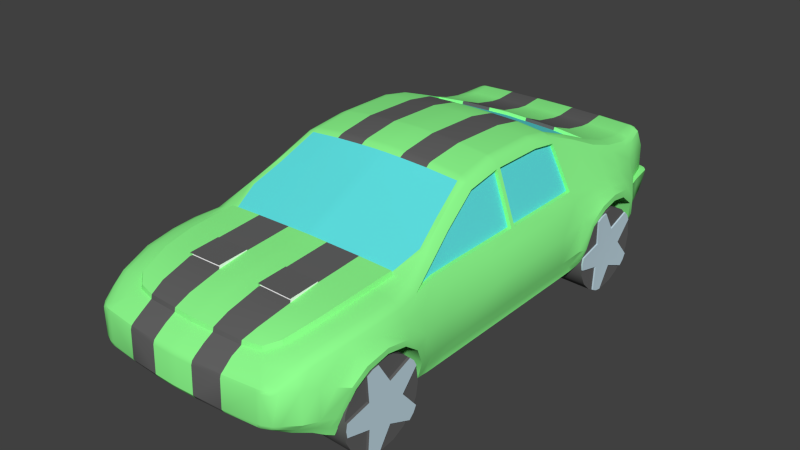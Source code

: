 # Source: Green_Car.blend  (saved by Blender 2.68.0; exported with 4.5.12 LTS)
import bpy
from mathutils import Matrix  # noqa: F401  (used for matrix-valued properties, if any)

bpy.ops.wm.read_factory_settings(use_empty=True)
scene = bpy.context.scene
scene.name = 'Scene'

# ---- collections
col_collection_1 = bpy.data.collections.new('Collection 1'); scene.collection.children.link(col_collection_1)

# ---- materials (node trees are filled in below, after node groups)
mat_material = bpy.data.materials.new('Material')
mat_material.alpha_threshold = 0.0
mat_material.use_transparent_shadow = False
mat_material.diffuse_color = (0.2788, 1.0, 0.2773, 1.0)
mat_material.roughness = 0.5
mat_material.line_color = (0.0, 0.0, 0.0, 1.0)
mat_material_003 = bpy.data.materials.new('Material.003')
mat_material_003.alpha_threshold = 0.0
mat_material_003.use_transparent_shadow = False
mat_material_003.diffuse_color = (0.1243, 0.1243, 0.1243, 1.0)
mat_material_003.specular_color = (0.958, 0.958, 0.958)
mat_material_003.roughness = 0.5
mat_material_003.line_color = (0.0, 0.0, 0.0, 1.0)
mat_material_004 = bpy.data.materials.new('Material.004')
mat_material_004.alpha_threshold = 0.0
mat_material_004.use_transparent_shadow = False
mat_material_004.diffuse_color = (0.1173, 0.7898, 0.8, 1.0)
mat_material_004.roughness = 0.5
mat_material_004.line_color = (0.0, 0.0, 0.0, 1.0)
mat_material_009 = bpy.data.materials.new('Material.009')
mat_material_009.alpha_threshold = 0.0
mat_material_009.use_transparent_shadow = False
mat_material_009.diffuse_color = (0.973, 0.973, 0.973, 1.0)
mat_material_009.roughness = 0.5
mat_material_009.line_color = (0.0, 0.0, 0.0, 1.0)
mat_material_021 = bpy.data.materials.new('Material.021')
mat_material_021.alpha_threshold = 0.0
mat_material_021.use_transparent_shadow = False
mat_material_021.diffuse_color = (0.8, 0.2113, 0.1091, 1.0)
mat_material_021.roughness = 0.5
mat_material_021.line_color = (0.0, 0.0, 0.0, 1.0)
mat_material_019 = bpy.data.materials.new('Material.019')
mat_material_019.alpha_threshold = 0.0
mat_material_019.use_transparent_shadow = False
mat_material_019.diffuse_color = (0.1249, 0.1249, 0.1249, 1.0)
mat_material_019.roughness = 0.5
mat_material_019.line_color = (0.0, 0.0, 0.0, 1.0)
mat_material_020 = bpy.data.materials.new('Material.020')
mat_material_020.alpha_threshold = 0.0
mat_material_020.use_transparent_shadow = False
mat_material_020.diffuse_color = (0.5503, 0.7168, 0.8, 1.0)
mat_material_020.roughness = 0.5
mat_material_020.line_color = (0.0, 0.0, 0.0, 1.0)
mat_material_017 = bpy.data.materials.new('Material.017')
mat_material_017.alpha_threshold = 0.0
mat_material_017.use_transparent_shadow = False
mat_material_017.diffuse_color = (0.1249, 0.1249, 0.1249, 1.0)
mat_material_017.roughness = 0.5
mat_material_017.line_color = (0.0, 0.0, 0.0, 1.0)
mat_material_018 = bpy.data.materials.new('Material.018')
mat_material_018.alpha_threshold = 0.0
mat_material_018.use_transparent_shadow = False
mat_material_018.diffuse_color = (0.5503, 0.7168, 0.8, 1.0)
mat_material_018.roughness = 0.5
mat_material_018.line_color = (0.0, 0.0, 0.0, 1.0)
mat_material_012 = bpy.data.materials.new('Material.012')
mat_material_012.alpha_threshold = 0.0
mat_material_012.use_transparent_shadow = False
mat_material_012.diffuse_color = (0.1249, 0.1249, 0.1249, 1.0)
mat_material_012.roughness = 0.5
mat_material_012.line_color = (0.0, 0.0, 0.0, 1.0)
mat_material_013 = bpy.data.materials.new('Material.013')
mat_material_013.alpha_threshold = 0.0
mat_material_013.use_transparent_shadow = False
mat_material_013.diffuse_color = (0.5503, 0.7168, 0.8, 1.0)
mat_material_013.roughness = 0.5
mat_material_013.line_color = (0.0, 0.0, 0.0, 1.0)
mat_material_015 = bpy.data.materials.new('Material.015')
mat_material_015.alpha_threshold = 0.0
mat_material_015.use_transparent_shadow = False
mat_material_015.diffuse_color = (0.1382, 0.1382, 0.1382, 1.0)
mat_material_015.roughness = 0.5
mat_material_015.line_color = (0.0, 0.0, 0.0, 1.0)
mat_material_016 = bpy.data.materials.new('Material.016')
mat_material_016.alpha_threshold = 0.0
mat_material_016.use_transparent_shadow = False
mat_material_016.diffuse_color = (0.5503, 0.7168, 0.8, 1.0)
mat_material_016.roughness = 0.5
mat_material_016.line_color = (0.0, 0.0, 0.0, 1.0)

# ---- material node trees

# ---- world
world_world = bpy.data.worlds.new('World'); scene.world = world_world
world_world.color = (0.05088, 0.05088, 0.05088)
world_world.use_sun_shadow = False
world_world.sun_shadow_jitter_overblur = 0.0
world_world.cycles.sampling_method = 'MANUAL'
world_world.cycles.sample_map_resolution = 256

# ---- meshes
me_cube_001 = bpy.data.meshes.new('Cube.001')
me_cube_001.from_pydata([(-1.625, 4.54, 0.1508), (-1.768, 4.063, 1.098), (-2.059, 3.816, -0.1446), (-1.502, 0.3805, 2.229), (-2.099, 0.4525, -0.1307), (-2.099, -0.2591, -0.1307), (-1.461, -1.364, 2.326), (-2.099, -1.438, -0.1287), (-1.642, -3.899, 1.548), (-2.0, -3.781, -0.06451), (-0.962, -4.567, 1.586), (-0.9152, 4.631, 0.1497), (-0.9152, 4.655, 0.8464), (-0.8898, 0.3805, 2.3), (-0.9002, -1.365, 2.372), (-0.9733, -4.129, 1.57), (-1.7, 4.595, 0.2685), (-1.881, 4.063, 1.061), (-2.174, 3.775, 0.1933), (-2.206, 2.16, 0.2045), (-2.232, 0.4623, 0.256), (-2.229, -0.2549, 0.256), (-2.227, -1.429, 0.256), (-2.135, -3.77, 0.205), (-0.9152, 4.749, 0.2632), (-1.886, 3.508, 1.23), (-2.006, 3.504, 1.192), (-2.287, 3.353, 0.7446), (-2.287, 2.611, 0.7452), (-0.9074, -1.91, 2.273), (-2.23, -2.393, 0.5697), (-2.227, -3.037, 0.816), (-2.266, 3.605, 0.5722), (-1.943, 2.969, 1.293), (-2.045, 2.97, 1.255), (-2.293, 2.983, 0.8214), (-2.266, 2.332, 0.5326), (-2.25, 0.4439, 0.7192), (-2.234, -1.433, 0.7192), (-2.099, 1.908, -0.1307), (-1.59, 0.3772, 2.184), (-1.544, -1.366, 2.28), (-1.542, -1.887, 2.186), (-1.758, -2.966, 1.744), (-2.099, 1.166, -0.1307), (-2.225, 1.196, 0.256), (-2.223, 1.182, 0.7192), (-1.724, 1.073, 1.824), (-1.978, -2.564, 1.295), (-2.253, -2.692, 0.7753), (-1.632, -2.499, 1.954), (-2.185, -3.69, 0.511), (-2.23, -2.205, 0.2135), (-1.796, -3.443, 1.595), (-2.198, -3.396, 0.7398), (-1.796, -3.902, 1.508), (-2.088, -2.172, -0.1249), (-0.956, 3.817, -0.1424), (-0.956, 3.777, 0.19), (-1.017, 2.16, 0.2073), (-1.017, 3.605, 0.5608), (-1.017, 3.358, 0.7473), (-1.017, 2.974, 0.8193), (-1.017, 2.612, 0.7369), (-1.017, 2.326, 0.5298), (-1.018, -1.429, -0.1307), (-1.018, -0.2591, -0.1307), (-1.018, 0.461, -0.1307), (-1.018, 1.176, -0.1307), (-1.017, 2.107, -0.1307), (-1.017, 2.936, -0.1307), (-1.027, -3.027, -0.103), (-0.9752, -3.779, -0.07105), (-0.9818, -3.768, 0.2038), (-0.9974, -2.383, 0.5623), (-1.005, -2.688, 0.7658), (-0.9981, -3.023, 0.8099), (-0.9851, -3.682, 0.5041), (-0.9952, -2.203, 0.2085), (-0.9953, -3.377, 0.7307), (-2.054, 4.068, 0.2226), (-2.142, 3.452, 0.9706), (-2.173, 2.976, 1.047), (-2.262, 2.13, 0.675), (-2.226, 1.956, 0.2443), (-2.09, 2.111, -0.1307), (-2.097, 0.4099, 1.117), (-2.098, -1.419, 1.117), (-2.092, 1.143, 1.117), (-1.893, 4.066, -0.03673), (-0.9659, 4.063, -0.05844), (-1.926, 4.063, 1.007), (-2.096, -1.904, -0.1285), (-0.9635, -2.172, -0.1314), (-0.9537, -4.024, -0.004461), (-2.147, -2.186, 0.7421), (-2.058, -2.573, 1.158), (-2.023, -2.998, 1.217), (-2.242, -1.96, 0.2807), (-2.002, -3.485, 1.2), (-2.07, -1.998, 1.116), (-1.96, -3.937, 1.207), (-0.9152, 4.709, 0.1963), (-0.9152, 4.71, 0.8009), (-1.557, 4.659, 0.2661), (-1.531, 4.646, 0.1982), (-1.546, 4.635, 0.799), (-2.099, 1.901, -0.02368), (-2.131, 2.126, -0.02368), (-2.103, 3.804, -0.01743), (-1.954, 4.063, 0.07009), (-2.049, -3.782, -0.02391), (-1.712, -2.495, 1.838), (-1.679, -4.543, 1.549), (-1.868, -3.456, 1.487), (-1.864, -3.907, 1.44), (-1.827, -2.969, 1.631), (-1.761, -4.533, 1.5), (-1.636, -4.132, 1.539), (-1.777, -4.138, 1.507), (-1.925, -4.167, 1.218), (-1.849, -4.141, 1.428), (-2.091, -2.054, -0.1256), (-1.954, -3.889, -0.04063), (-2.128, -3.877, 0.2216), (-2.25, -2.63, 0.8712), (-2.229, -2.313, 0.6436), (-2.227, -3.034, 0.9255), (-2.25, -2.103, 0.2441), (-2.179, -3.776, 0.5785), (-2.09, 2.027, -0.1307), (-2.159, 3.88, 0.2099), (-2.266, 3.679, 0.6393), (-2.287, 3.398, 0.8352), (-2.293, 2.98, 0.9116), (-2.266, 2.255, 0.5853), (-2.206, 2.072, 0.2306), (-1.991, 3.921, -0.11), (-2.131, 2.028, -0.02368), (-2.058, 3.915, 0.01951), (-2.105, 2.975, 1.204), (-2.056, 3.497, 1.147), (-1.775, 4.523, 0.2679), (-1.737, 4.513, 0.1926), (-0.9788, -3.897, 1.589), (-1.654, -4.597, 1.532), (-0.9633, -4.606, 1.545), (-0.9616, -4.516, 1.601), (-1.614, -4.507, 1.578), (-1.715, -4.566, 1.499), (-1.599, -4.559, 1.566), (-1.701, -4.485, 1.542), (-1.663, 4.578, 0.1986), (-1.546, 4.545, 0.8474), (-1.703, 4.497, 0.8301), (-2.237, -0.2632, 0.7192), (-2.1, -0.2765, 1.117), (-1.462, -0.3241, 2.331), (-0.8991, -0.3191, 2.401), (-1.542, -0.3191, 2.288), (-0.9778, -2.973, 1.859), (-1.433, 4.063, 1.143), (-1.584, 3.508, 1.273), (-1.629, 2.969, 1.345), (-0.9152, 4.329, 1.058), (-1.248, 4.239, 1.057), (-1.605, 2.969, 1.417), (-1.409, 4.063, 1.211), (-1.226, 4.231, 1.129), (-0.9152, 4.315, 1.127), (-1.552, 3.508, 1.343), (-1.017, 2.971, 1.433), (-0.9659, 4.063, 1.229), (-1.017, 3.508, 1.359), (-0.9685, -4.784, 0.765), (-1.791, -4.747, 0.7613), (-1.872, -4.711, 0.7606), (-1.671, -4.65, 0.1718), (-1.793, -4.701, 0.3413), (-0.9448, -4.707, 0.1899), (-0.5898, -4.796, 0.6397), (-1.774, -4.76, 0.6265), (-1.729, -4.743, 0.3525), (-0.5864, -4.771, 0.2978), (-0.9419, -4.593, 0.1069), (-2.195, -3.479, 0.8601), (-2.065, -3.951, 0.759), (-1.836, -4.271, 0.09035), (-1.916, -4.018, 0.04332), (-2.006, -4.198, 0.7567), (-1.938, -4.628, 0.7566), (-1.855, -4.627, 0.3278), (-2.021, -4.016, 0.2478), (-1.945, -4.272, 0.2824), (-1.851, -4.716, 0.617), (-2.054, -3.941, 0.584), (-1.996, -4.225, 0.5897), (-1.787, -4.569, 0.1444), (-1.908, -4.643, 0.6128), (-1.727, -4.63, 0.1665), (-1.843, -4.021, -0.004334), (-1.745, -4.264, 0.03345), (-2.042, -3.889, 0.003872), (-0.9335, -4.265, 0.03216), (-1.691, -4.598, 0.1054), (-0.9484, -4.795, 0.6293), (-0.9484, -4.778, 0.3629), (-0.9694, -3.885, -0.04196), (-1.016, 2.121, 1.49), (-1.613, 2.114, 1.464), (-2.15, -2.596, 1.019), (-2.124, -3.024, 1.038), (-2.125, -3.496, 0.979), (-1.972, 2.101, 1.311), (-2.287, 2.547, 0.8266), (-2.142, 2.086, 1.06), (-2.039, 2.097, 1.237), (-1.885, 2.106, 1.35), (-2.099, 0.4525, -0.02368), (-2.099, -0.2591, -0.02368), (-2.099, -1.438, -0.02368), (-2.099, 1.183, -0.02368), (-2.096, -1.912, -0.02228), (-2.152, -2.183, -0.01923), (-2.155, -2.064, -0.02041), (-2.055, 4.061, 0.7331), (-1.773, 4.515, 0.7806), (-1.702, 4.595, 0.7443), (-1.559, 4.642, 0.7443), (-0.9152, 4.729, 0.7419), (-0.9434, 1.088, 1.919), (-1.787, -4.62, 0.779), (-1.841, -4.566, 0.7792), (-0.9706, -4.679, 0.7867), (-1.734, -4.664, 0.7854), (-0.9732, -4.674, 1.24), (-1.941, -4.199, 0.7711), (-1.834, -4.565, 1.234), (-1.728, -4.661, 1.239), (-1.787, -4.618, 1.237), (-1.977, -1.408, 1.294), (-1.968, -1.96, 1.292), (-1.644, -0.32, 2.177), (-1.792, 1.066, 1.735), (-1.672, 0.3647, 2.09), (-1.635, -1.372, 2.161), (-1.635, -1.878, 2.081), (-1.977, 1.13, 1.294), (-1.977, 0.3895, 1.294), (-1.977, -0.2844, 1.294), (-1.016, 2.119, 1.43), (-1.657, 1.084, 1.869), (-0.8974, 0.4555, 2.255), (-1.639, 2.116, 1.395), (-1.536, 0.4455, 2.2), (-1.49, -2.509, 1.989), (-0.9078, -1.952, 2.257), (-1.609, -2.961, 1.799), (-0.9839, -3.455, 1.678), (-1.456, -1.893, 2.222), (-1.653, -3.446, 1.635), (-0.5707, -4.724, 0.3024), (-0.574, -4.748, 0.6351), (-7.331e-08, -4.519, 1.61), (-7.999e-08, 1.094, 1.959), (-7.305e-08, -4.794, 0.6374), (-7.999e-08, 2.971, 1.447), (-7.305e-08, -4.771, 0.2988), (-7.747e-08, -2.976, 1.892), (-7.999e-08, -0.3191, 2.441), (-7.331e-08, -4.611, 1.551), (-7.987e-08, -1.914, 2.292), (-1.655, 4.583, 0.799), (-1.498, 0.3047, 2.242), (-0.8903, 0.3047, 2.317), (-7.999e-08, 0.3117, 2.352), (-0.9063, -1.871, 2.283), (-2.222, 2.485, 0.9398), (-2.143, 3.845, 0.6795), (-2.235, 1.662, 0.7192), (-2.225, 1.576, 0.256), (-2.099, 1.542, -0.02368), (-2.099, 1.537, -0.1307), (-1.017, 1.534, -0.1307), (-2.118, 1.618, 1.117), (-1.986, 1.615, 1.294), (-0.989, 1.613, 1.672), (-1.845, 1.592, 1.556), (-1.915, 1.591, 1.473), (-1.778, 1.596, 1.614), (-1.017, 2.547, 1.461), (-1.612, 2.546, 1.442), (-1.953, 2.54, 1.32), (-2.047, 2.537, 1.282), (-2.11, 2.537, 1.22), (-2.178, 2.531, 1.053), (-1.636, 2.546, 1.37), (-1.766, 4.319, 0.05019), (-0.9295, 4.347, 0.03002), (-1.848, 4.299, 0.1246), (-1.943, 4.293, 0.234), (-1.805, 4.278, 0.9547), (-1.944, 4.289, 0.7617), (-7.999e-08, 4.381, 0.01458), (-0.9035, 4.496, 0.9654), (-1.398, 4.397, 0.9849), (-1.666, 4.303, 0.9829), (-1.857, 4.287, 0.9005), (-1.6, 4.063, 1.121), (-1.762, 3.508, 1.252), (-1.798, 2.969, 1.319), (-1.811, 2.11, 1.372), (-1.806, 2.543, 1.345), (-7.999e-08, 4.545, 0.9634), (-7.999e-08, 1.615, 1.715), (-7.999e-08, 4.37, 1.057), (-7.305e-08, -4.594, 0.1072), (-7.999e-08, -1.351, 2.411), (-7.999e-08, 2.12, 1.505), (-7.999e-08, 0.393, 2.326), (-7.362e-08, -4.126, 1.58), (-7.305e-08, -4.747, 0.6328), (-7.305e-08, -4.724, 0.3034), (-0.3793, -4.518, 1.607), (-0.3787, -4.682, 1.24), (-0.3902, 1.092, 1.942), (-0.3889, 4.336, 1.127), (-0.3718, -4.795, 0.6388), (-0.371, -4.707, 0.1916), (-0.3779, -4.785, 0.765), (-7.208e-08, -4.022, -0.00458), (-0.3874, 4.782, 0.2642), (-0.3792, -4.57, 1.591), (-0.3883, 4.74, 0.8018), (-0.3894, 2.971, 1.442), (-0.3893, 3.509, 1.369), (-7.301e-08, -4.266, 0.03007), (-0.3712, -4.771, 0.2982), (-0.392, -2.975, 1.879), (-0.391, -0.3191, 2.429), (-0.3792, -4.609, 1.549), (-0.3832, -3.895, 1.598), (-0.3884, 4.686, 0.8486), (-0.3899, -1.913, 2.284), (-7.999e-08, -1.43, -0.1307), (-0.3877, 3.816, -0.1448), (-7.506e-08, -3.779, -0.06544), (-0.3889, -3.434, 1.692), (-7.999e-08, 2.108, -0.1307), (-0.3909, 0.3087, 2.342), (-0.3901, -1.868, 2.298), (-7.999e-08, 1.535, -0.1307), (-0.3894, 2.547, 1.47), (-0.387, 4.367, 0.02098), (-0.3886, 4.524, 0.9643), (-0.3898, 1.615, 1.698), (-0.3896, -1.957, 2.269), (-0.3908, 0.4594, 2.278), (-0.3894, 2.12, 1.451), (-7.966e-08, -2.172, -0.1258), (-7.999e-08, 1.176, -0.1307), (-7.999e-08, -0.2591, -0.1307), (-0.3887, 4.353, 1.058), (-0.3709, -4.593, 0.1071), (-0.3873, 4.742, 0.1967), (-0.391, -1.357, 2.399), (-7.999e-08, 2.941, -0.1307), (-0.3879, 4.063, -0.07565), (-0.389, 4.063, 1.239), (-0.3908, 0.3875, 2.32), (-0.3809, -4.127, 1.576), (-0.3895, 2.12, 1.499), (-0.3872, 4.669, 0.1489), (-0.3718, -4.748, 0.6343), (-0.3712, -4.724, 0.3028), (-0.3779, -4.68, 0.7878), (-0.3882, 4.762, 0.7409), (-0.08859, -4.519, 1.609), (-0.08859, -4.686, 1.24), (-0.09102, 1.094, 1.955), (-0.09102, 4.348, 1.127), (-0.0872, -4.795, 0.6377), (-0.0872, -4.707, 0.1924), (-0.08859, -4.785, 0.765), (-0.09102, 4.794, 0.2648), (-0.08859, -4.571, 1.593), (-0.09102, 4.75, 0.8023), (-0.09102, 2.971, 1.446), (-0.09102, 3.509, 1.374), (-0.0872, -4.771, 0.2987), (-0.09146, -2.976, 1.889), (-0.09102, -0.3191, 2.441), (-0.08859, -4.61, 1.551), (-0.0895, -3.894, 1.602), (-0.09102, 4.697, 0.8498), (-0.09081, -1.914, 2.292), (-0.09074, 3.815, -0.1459), (-0.09084, -3.423, 1.699), (-0.09102, 0.311, 2.352), (-0.09087, -1.866, 2.307), (-0.09102, 2.547, 1.475), (-0.09102, 4.377, 0.01605), (-0.09102, 4.54, 0.9636), (-0.09102, 1.615, 1.711), (-0.09074, -1.957, 2.276), (-0.09102, 0.4617, 2.287), (-0.09102, 2.121, 1.461), (-0.09102, 4.366, 1.058), (-0.0872, -4.594, 0.1072), (-0.09102, 4.754, 0.197), (-0.09102, -1.352, 2.411), (-0.09065, 4.063, -0.08445), (-0.09102, 4.063, 1.244), (-0.09102, 0.3918, 2.327), (-0.08898, -4.126, 1.579), (-0.09102, 2.12, 1.504), (-0.09102, 4.684, 0.1484), (-0.0872, -4.747, 0.6332), (-0.0872, -4.724, 0.3033), (-0.08859, -4.68, 0.7884), (-0.09102, 4.774, 0.7403), (-7.999e-08, 4.756, 0.1971), (-7.999e-08, 4.687, 0.1483), (-7.999e-08, 4.752, 0.8024), (-1.455, -1.922, 2.211), (-1.457, -1.861, 2.228), (1.457, -1.861, 2.228), (1.455, -1.922, 2.211), (-7.999e-08, 4.796, 0.265), (-7.999e-08, 4.699, 0.8502), (-7.999e-08, 4.776, 0.7402), (0.09102, 4.774, 0.7403), (0.08859, -4.68, 0.7884), (0.0872, -4.724, 0.3033), (0.0872, -4.747, 0.6332), (0.09102, 4.684, 0.1484), (0.09102, 2.12, 1.504), (0.08898, -4.126, 1.579), (0.09102, 0.3918, 2.327), (0.09102, 4.063, 1.244), (0.09065, 4.063, -0.08445), (0.09102, -1.352, 2.411), (0.09102, 4.754, 0.197), (0.0872, -4.594, 0.1072), (0.09102, 4.366, 1.058), (0.09102, 2.121, 1.461), (0.09102, 0.4617, 2.287), (0.09074, -1.957, 2.276), (0.09102, 1.615, 1.711), (0.09102, 4.54, 0.9636), (0.09102, 4.377, 0.01605), (0.09102, 2.547, 1.475), (0.09087, -1.866, 2.307), (0.09102, 0.311, 2.352), (0.09084, -3.423, 1.699), (0.09074, 3.815, -0.1459), (0.09081, -1.914, 2.292), (0.09102, 4.697, 0.8498), (0.0895, -3.894, 1.602), (0.08859, -4.61, 1.551), (0.09102, -0.3191, 2.441), (0.09146, -2.976, 1.889), (0.0872, -4.771, 0.2987), (0.09102, 3.509, 1.374), (0.09102, 2.971, 1.446), (0.09102, 4.75, 0.8023), (0.08859, -4.571, 1.593), (0.09102, 4.794, 0.2648), (0.08859, -4.785, 0.765), (0.0872, -4.707, 0.1924), (0.0872, -4.795, 0.6377), (0.09102, 4.348, 1.127), (0.09102, 1.094, 1.955), (0.08859, -4.686, 1.24), (0.08859, -4.519, 1.609), (0.3882, 4.762, 0.7409), (0.3779, -4.68, 0.7878), (0.3712, -4.724, 0.3028), (0.3718, -4.748, 0.6343), (0.3872, 4.669, 0.1489), (0.3895, 2.12, 1.499), (0.3809, -4.127, 1.576), (0.3908, 0.3875, 2.32), (0.389, 4.063, 1.239), (-7.469e-08, -3.893, -0.03937), (0.3879, 4.063, -0.07565), (0.391, -1.357, 2.399), (0.3873, 4.742, 0.1967), (0.3709, -4.593, 0.1071), (0.3887, 4.353, 1.058), (0.3894, 2.12, 1.451), (0.3908, 0.4594, 2.278), (0.3896, -1.957, 2.269), (0.3898, 1.615, 1.698), (0.3886, 4.524, 0.9643), (0.387, 4.367, 0.02098), (0.3894, 2.547, 1.47), (0.3901, -1.868, 2.298), (0.3909, 0.3087, 2.342), (0.3889, -3.434, 1.692), (0.3877, 3.816, -0.1448), (-7.999e-08, 0.456, -0.1307), (0.3899, -1.913, 2.284), (0.3884, 4.686, 0.8486), (0.3832, -3.895, 1.598), (0.3792, -4.609, 1.549), (0.391, -0.3191, 2.429), (0.392, -2.975, 1.879), (0.3712, -4.771, 0.2982), (0.3893, 3.509, 1.369), (0.3894, 2.971, 1.442), (0.3883, 4.74, 0.8018), (0.3792, -4.57, 1.591), (0.3874, 4.782, 0.2642), (-7.762e-08, -3.027, -0.09771), (0.3779, -4.785, 0.765), (0.371, -4.707, 0.1916), (0.3718, -4.795, 0.6388), (0.3889, 4.336, 1.127), (0.3902, 1.092, 1.942), (0.3787, -4.682, 1.24), (0.3793, -4.518, 1.607), (-7.999e-08, 4.063, 1.245), (-7.999e-08, 4.063, -0.08707), (-7.331e-08, -4.68, 0.7886), (-7.999e-08, 2.121, 1.464), (-7.999e-08, 0.4624, 2.286), (-7.983e-08, -1.958, 2.276), (1.806, 2.543, 1.345), (1.811, 2.11, 1.372), (1.798, 2.969, 1.319), (1.762, 3.508, 1.252), (1.6, 4.063, 1.121), (1.857, 4.287, 0.9005), (1.666, 4.303, 0.9829), (1.398, 4.397, 0.9849), (0.9035, 4.496, 0.9654), (1.944, 4.289, 0.7617), (1.805, 4.278, 0.9547), (1.943, 4.293, 0.234), (1.848, 4.299, 0.1246), (0.9295, 4.347, 0.03002), (1.766, 4.319, 0.05019), (-7.999e-08, 2.547, 1.476), (1.636, 2.546, 1.37), (2.178, 2.531, 1.053), (2.11, 2.537, 1.22), (2.047, 2.537, 1.282), (1.953, 2.54, 1.32), (1.612, 2.546, 1.442), (1.017, 2.547, 1.461), (1.778, 1.596, 1.614), (1.915, 1.591, 1.473), (1.845, 1.592, 1.556), (0.989, 1.613, 1.672), (1.986, 1.615, 1.294), (2.118, 1.618, 1.117), (1.017, 1.534, -0.1307), (2.099, 1.537, -0.1307), (2.099, 1.542, -0.02368), (2.225, 1.576, 0.256), (2.235, 1.662, 0.7192), (2.143, 3.845, 0.6795), (2.222, 2.485, 0.9398), (-7.99e-08, -1.867, 2.307), (0.9063, -1.871, 2.283), (0.8903, 0.3047, 2.317), (1.498, 0.3047, 2.242), (1.655, 4.583, 0.799), (-7.567e-08, -3.42, 1.701), (-7.331e-08, -4.687, 1.24), (-7.999e-08, 3.815, -0.1462), (-7.409e-08, -3.893, 1.604), (-7.999e-08, 3.509, 1.376), (-7.331e-08, -4.571, 1.593), (-7.331e-08, -4.785, 0.765), (-7.305e-08, -4.707, 0.1927), (-7.999e-08, 4.351, 1.127), (0.574, -4.748, 0.6351), (0.5707, -4.724, 0.3024), (1.653, -3.446, 1.635), (1.456, -1.893, 2.222), (0.9839, -3.455, 1.678), (1.609, -2.961, 1.799), (0.9078, -1.952, 2.257), (1.49, -2.509, 1.989), (1.536, 0.4455, 2.2), (1.639, 2.116, 1.395), (0.8974, 0.4555, 2.255), (1.657, 1.084, 1.869), (1.016, 2.119, 1.43), (1.977, -0.2844, 1.294), (1.977, 0.3895, 1.294), (1.977, 1.13, 1.294), (1.635, -1.878, 2.081), (1.635, -1.372, 2.161), (1.672, 0.3647, 2.09), (1.792, 1.066, 1.735), (1.644, -0.32, 2.177), (1.968, -1.96, 1.292), (1.977, -1.408, 1.294), (1.787, -4.618, 1.237), (1.728, -4.661, 1.239), (1.834, -4.565, 1.234), (1.941, -4.199, 0.7711), (0.9732, -4.674, 1.24), (1.734, -4.664, 0.7854), (0.9706, -4.679, 0.7867), (1.841, -4.566, 0.7792), (1.787, -4.62, 0.779), (0.9434, 1.088, 1.919), (0.9152, 4.729, 0.7419), (1.559, 4.642, 0.7443), (1.702, 4.595, 0.7443), (1.773, 4.515, 0.7806), (2.055, 4.061, 0.7331), (2.155, -2.064, -0.02041), (2.152, -2.183, -0.01923), (2.096, -1.912, -0.02228), (2.099, 1.183, -0.02368), (2.099, -1.438, -0.02368), (2.099, -0.2591, -0.02368), (2.099, 0.4525, -0.02368), (1.885, 2.106, 1.35), (2.039, 2.097, 1.237), (2.142, 2.086, 1.06), (2.287, 2.547, 0.8266), (1.972, 2.101, 1.311), (2.125, -3.496, 0.979), (2.124, -3.024, 1.038), (2.15, -2.596, 1.019), (1.613, 2.114, 1.464), (1.016, 2.121, 1.49), (0.9694, -3.885, -0.04196), (0.9484, -4.778, 0.3629), (0.9484, -4.795, 0.6293), (1.691, -4.598, 0.1054), (0.9335, -4.265, 0.03216), (2.042, -3.889, 0.003872), (1.745, -4.264, 0.03345), (1.843, -4.021, -0.004334), (1.727, -4.63, 0.1665), (1.908, -4.643, 0.6128), (1.787, -4.569, 0.1444), (1.996, -4.225, 0.5897), (2.054, -3.941, 0.584), (1.851, -4.716, 0.617), (1.945, -4.272, 0.2824), (2.021, -4.016, 0.2478), (1.855, -4.627, 0.3278), (1.938, -4.628, 0.7566), (2.006, -4.198, 0.7567), (1.916, -4.018, 0.04332), (1.836, -4.271, 0.09035), (2.065, -3.951, 0.759), (2.195, -3.479, 0.8601), (0.9419, -4.593, 0.1069), (0.5864, -4.771, 0.2978), (1.729, -4.743, 0.3525), (1.774, -4.76, 0.6265), (0.5898, -4.796, 0.6397), (0.9448, -4.707, 0.1899), (1.793, -4.701, 0.3413), (1.671, -4.65, 0.1718), (1.872, -4.711, 0.7606), (1.791, -4.747, 0.7613), (0.9685, -4.784, 0.765), (1.017, 3.508, 1.359), (0.9659, 4.063, 1.229), (1.017, 2.971, 1.433), (1.552, 3.508, 1.343), (0.9152, 4.315, 1.127), (1.226, 4.231, 1.129), (1.409, 4.063, 1.211), (1.605, 2.969, 1.417), (1.248, 4.239, 1.057), (0.9152, 4.329, 1.058), (1.629, 2.969, 1.345), (1.584, 3.508, 1.273), (1.433, 4.063, 1.143), (0.9778, -2.973, 1.859), (1.542, -0.3191, 2.288), (0.8991, -0.3191, 2.401), (1.462, -0.3241, 2.331), (2.1, -0.2765, 1.117), (2.237, -0.2632, 0.7192), (1.703, 4.497, 0.8301), (1.546, 4.545, 0.8474), (1.663, 4.578, 0.1986), (1.701, -4.485, 1.542), (1.599, -4.559, 1.566), (1.715, -4.566, 1.499), (1.614, -4.507, 1.578), (0.9616, -4.516, 1.601), (0.9633, -4.606, 1.545), (1.654, -4.597, 1.532), (0.9788, -3.897, 1.589), (1.737, 4.513, 0.1926), (1.775, 4.523, 0.2679), (2.056, 3.497, 1.147), (2.105, 2.975, 1.204), (2.058, 3.915, 0.01951), (2.131, 2.028, -0.02368), (1.991, 3.921, -0.11), (2.206, 2.072, 0.2306), (2.266, 2.255, 0.5853), (2.293, 2.98, 0.9116), (2.287, 3.398, 0.8352), (2.266, 3.679, 0.6393), (2.159, 3.88, 0.2099), (2.09, 2.027, -0.1307), (2.179, -3.776, 0.5785), (2.25, -2.103, 0.2441), (2.227, -3.034, 0.9255), (2.229, -2.313, 0.6436), (2.25, -2.63, 0.8712), (2.128, -3.877, 0.2216), (1.954, -3.889, -0.04063), (2.091, -2.054, -0.1256), (1.849, -4.141, 1.428), (1.925, -4.167, 1.218), (1.777, -4.138, 1.507), (1.636, -4.132, 1.539), (1.761, -4.533, 1.5), (1.827, -2.969, 1.631), (1.864, -3.907, 1.44), (1.868, -3.456, 1.487), (1.679, -4.543, 1.549), (1.712, -2.495, 1.838), (2.049, -3.782, -0.02391), (1.954, 4.063, 0.07009), (2.103, 3.804, -0.01743), (2.131, 2.126, -0.02368), (2.099, 1.901, -0.02368), (1.546, 4.635, 0.799), (1.531, 4.646, 0.1982), (1.557, 4.659, 0.2661), (0.9152, 4.71, 0.8009), (0.9152, 4.709, 0.1963), (1.96, -3.937, 1.207), (2.07, -1.998, 1.116), (2.002, -3.485, 1.2), (2.242, -1.96, 0.2807), (2.023, -2.998, 1.217), (2.058, -2.573, 1.158), (2.147, -2.186, 0.7421), (0.9537, -4.024, -0.004461), (0.9635, -2.172, -0.1314), (2.096, -1.904, -0.1285), (1.926, 4.063, 1.007), (0.9659, 4.063, -0.05844), (1.893, 4.066, -0.03673), (2.092, 1.143, 1.117), (2.098, -1.419, 1.117), (2.097, 0.4099, 1.117), (2.09, 2.111, -0.1307), (2.226, 1.956, 0.2443), (2.262, 2.13, 0.675), (2.173, 2.976, 1.047), (2.142, 3.452, 0.9706), (2.054, 4.068, 0.2226), (0.9953, -3.377, 0.7307), (0.9952, -2.203, 0.2085), (0.9851, -3.682, 0.5041), (0.9981, -3.023, 0.8099), (1.005, -2.688, 0.7658), (0.9974, -2.383, 0.5623), (0.9818, -3.768, 0.2038), (0.9752, -3.779, -0.07105), (1.027, -3.027, -0.103), (1.017, 2.936, -0.1307), (1.017, 2.107, -0.1307), (1.018, 1.176, -0.1307), (1.018, 0.461, -0.1307), (1.018, -0.2591, -0.1307), (1.018, -1.429, -0.1307), (1.017, 2.326, 0.5298), (1.017, 2.612, 0.7369), (1.017, 2.974, 0.8193), (1.017, 3.358, 0.7473), (1.017, 3.605, 0.5608), (1.017, 2.16, 0.2073), (0.956, 3.777, 0.19), (0.956, 3.817, -0.1424), (2.088, -2.172, -0.1249), (1.796, -3.902, 1.508), (2.198, -3.396, 0.7398), (1.796, -3.443, 1.595), (2.23, -2.205, 0.2135), (2.185, -3.69, 0.511), (1.632, -2.499, 1.954), (2.253, -2.692, 0.7753), (1.978, -2.564, 1.295), (1.724, 1.073, 1.824), (2.223, 1.182, 0.7192), (2.225, 1.196, 0.256), (2.099, 1.166, -0.1307), (1.758, -2.966, 1.744), (1.542, -1.887, 2.186), (1.544, -1.366, 2.28), (1.59, 0.3772, 2.184), (2.099, 1.908, -0.1307), (2.234, -1.433, 0.7192), (2.25, 0.4439, 0.7192), (2.266, 2.332, 0.5326), (2.293, 2.983, 0.8214), (2.045, 2.97, 1.255), (1.943, 2.969, 1.293), (2.266, 3.605, 0.5722), (2.227, -3.037, 0.816), (2.23, -2.393, 0.5697), (0.9074, -1.91, 2.273), (2.287, 2.611, 0.7452), (2.287, 3.353, 0.7446), (2.006, 3.504, 1.192), (1.886, 3.508, 1.23), (0.9152, 4.749, 0.2632), (2.135, -3.77, 0.205), (2.227, -1.429, 0.256), (2.229, -0.2549, 0.256), (2.232, 0.4623, 0.256), (2.206, 2.16, 0.2045), (2.174, 3.775, 0.1933), (1.881, 4.063, 1.061), (1.7, 4.595, 0.2685), (0.9733, -4.129, 1.57), (0.9002, -1.365, 2.372), (0.8898, 0.3805, 2.3), (0.9152, 4.655, 0.8464), (0.9152, 4.631, 0.1497), (0.962, -4.567, 1.586), (2.0, -3.781, -0.06451), (1.642, -3.899, 1.548), (2.099, -1.438, -0.1287), (1.461, -1.364, 2.326), (2.099, -0.2591, -0.1307), (2.099, 0.4525, -0.1307), (1.502, 0.3805, 2.229), (2.059, 3.816, -0.1446), (1.768, 4.063, 1.098), (1.625, 4.54, 0.1508), (1.384, -1.862, 2.235), (1.383, -1.926, 2.217), (1.333, 4.41, 0.9823), (1.655, 4.323, 0.04751), (1.674, 1.599, 1.622), (1.533, 2.546, 1.444), (1.418, 0.3047, 2.252), (1.592, -4.597, 0.1056), (1.383, -1.895, 2.229), (1.565, -3.448, 1.64), (1.525, -2.962, 1.807), (1.418, -2.512, 1.993), (1.452, 0.4468, 2.207), (1.556, 2.116, 1.399), (1.562, 1.085, 1.876), (1.628, -4.663, 1.239), (1.633, -4.666, 0.7855), (1.474, 4.653, 0.744), (1.534, 2.115, 1.468), (1.823, -3.888, -0.04081), (1.625, -4.748, 0.3539), (1.665, -4.765, 0.6269), (1.638, -4.265, 0.03328), (1.725, -4.021, -0.00435), (1.575, -4.658, 0.1742), (1.682, -4.752, 0.7618), (1.481, 3.508, 1.345), (1.35, 4.063, 1.213), (1.527, 2.969, 1.419), (1.185, 4.242, 1.129), (1.203, 4.251, 1.057), (1.388, -0.3234, 2.341), (1.463, 4.56, 0.8473), (1.514, -4.56, 1.568), (1.528, -4.508, 1.581), (1.563, -4.599, 1.534), (1.554, -3.899, 1.553), (1.548, -4.132, 1.543), (1.462, 4.645, 0.7993), (1.45, 4.654, 0.198), (1.472, 4.671, 0.2658), (1.77, 4.065, -0.03961), (1.864, -3.781, -0.06538), (1.387, -1.364, 2.332), (1.421, 0.3805, 2.238), (1.531, 4.552, 0.1506), (-1.545, -2.962, 1.806), (-1.435, -2.512, 1.992), (-1.472, 0.4465, 2.205), (-1.576, 2.116, 1.398), (-1.542, -0.3945, 2.288), (-1.462, -0.399, 2.331), (-2.237, -0.3475, 0.7192), (-2.1, -0.3588, 1.117), (-1.896, -3.781, -0.06517), (-1.404, -1.364, 2.331), (-1.44, 0.3805, 2.236), (-1.553, 4.549, 0.1507), (0.391, -0.3938, 2.427), (0.8991, -0.3944, 2.399), (-1.498, 3.508, 1.344), (-1.364, 4.063, 1.213), (-1.545, 2.969, 1.418), (-1.194, 4.239, 1.129), (-1.584, 1.084, 1.874), (-1.652, -4.662, 1.239), (-1.657, -4.666, 0.7855), (-1.494, 4.651, 0.744), (-2.099, -0.3441, -0.02368), (-2.229, -0.3394, 0.256), (-1.977, -0.3653, 1.294), (-1.643, -0.3958, 2.176), (-1.553, 2.114, 1.467), (-1.854, -3.888, -0.04077), (-1.65, -4.747, 0.3536), (-1.69, -4.763, 0.6268), (-1.548, -4.508, 1.58), (-1.584, -4.598, 1.533), (-1.574, -3.899, 1.552), (-1.568, -4.132, 1.542), (-1.482, 4.642, 0.7992), (-1.469, 4.652, 0.198), (-1.492, 4.668, 0.2659), (-1.799, 4.066, -0.03893), (1.643, -0.3958, 2.176), (1.977, -0.3653, 1.294), (2.1, -0.3588, 1.117), (2.237, -0.3475, 0.7192), (-1.663, -4.265, 0.03332), (-1.753, -4.021, -0.004347), (-1.598, -4.656, 0.1736), (-1.707, -4.751, 0.7617), (1.018, -0.3434, -0.1307), (2.099, -0.344, -0.1305), (-1.437, 0.3047, 2.249), (-1.615, -4.597, 0.1055), (-1.4, -1.895, 2.228), (-1.586, -3.447, 1.639), (-0.09102, -0.3935, 2.439), (0.09102, -0.3935, 2.439), (-2.099, -0.344, -0.1305), (-1.018, -0.3434, -0.1307), (-0.8991, -0.3944, 2.399), (-7.999e-08, -0.3934, 2.439), (-7.999e-08, -0.3434, -0.1307), (-0.391, -0.3938, 2.427), (-1.348, 4.407, 0.983), (-1.681, 4.322, 0.04815), (-1.698, 1.598, 1.62), (-1.551, 2.546, 1.444), (-1.401, -1.862, 2.234), (-1.4, -1.925, 2.215), (1.462, -0.399, 2.331), (1.542, -0.3945, 2.288), (-1.214, 4.248, 1.057), (-1.405, -0.3236, 2.338), (-1.482, 4.557, 0.8473), (-1.534, -4.56, 1.568), (2.229, -0.3394, 0.256), (2.099, -0.3441, -0.02368), (-1.405, -0.3985, 2.338), (1.388, -0.3984, 2.34), (1.87, 1.592, 1.473), (1.941, 1.616, 1.294), (1.932, -0.2832, 1.294), (1.932, 0.3907, 1.294), (1.932, 1.131, 1.294), (1.59, -1.877, 2.081), (1.59, -1.371, 2.161), (1.627, 0.3659, 2.09), (1.747, 1.067, 1.735), (1.599, -0.3188, 2.177), (1.923, -1.958, 1.292), (1.932, -1.407, 1.294), (1.994, 2.098, 1.237), (1.598, -0.3946, 2.176), (1.932, -0.3641, 1.294), (-1.968, 2.095, 1.237), (-1.906, -1.41, 1.294), (-1.897, -1.961, 1.292), (-1.573, -0.3218, 2.177), (-1.721, 1.064, 1.735), (-1.601, 0.3629, 2.09), (-1.564, -1.374, 2.161), (-1.564, -1.88, 2.081), (-1.906, 1.128, 1.294), (-1.906, 0.3876, 1.294), (-1.906, -0.2862, 1.294), (-1.915, 1.613, 1.294), (-1.844, 1.589, 1.473), (-1.906, -0.3671, 1.294), (-1.572, -0.3976, 2.176), (-1.014, 2.959, 1.446), (-1.014, 3.496, 1.414), (-0.3869, 2.959, 1.455), (-0.3868, 3.496, 1.425), (0.3918, 3.496, 1.425), (0.3919, 2.959, 1.455), (1.019, 3.496, 1.414), (1.019, 2.959, 1.446), (-1.018, 3.459, 1.359), (-0.3905, 3.46, 1.369), (0.388, 3.46, 1.369), (1.015, 3.459, 1.359), (-1.015, 3.447, 1.414), (-0.388, 3.447, 1.425), (0.3905, 3.447, 1.425), (1.018, 3.447, 1.414), (-2.287, 3.353, 0.7446), (-2.266, 3.605, 0.5722), (-2.293, 2.983, 0.8214), (-2.287, 2.611, 0.7452), (-2.206, 2.16, 0.2045), (-2.266, 2.332, 0.5326), (-2.099, 0.4525, -0.1307), (-2.099, 1.166, -0.1307), (-2.23, -2.393, 0.5697), (-2.253, -2.692, 0.7753), (-2.227, -3.037, 0.816), (-1.632, -2.499, 1.954), (-1.758, -2.966, 1.744), (-2.135, -3.77, 0.205), (-2.185, -3.69, 0.511), (-2.185, -3.69, 0.511), (-2.23, -2.205, 0.2135), (-1.796, -3.443, 1.595), (-2.198, -3.396, 0.7398), (-1.796, -3.902, 1.508), (-2.059, 3.816, -0.1446), (-2.059, 3.816, -0.1446), (-0.956, 3.817, -0.1424), (-0.956, 3.817, -0.1424), (-0.956, 3.777, 0.19), (-1.017, 3.605, 0.5608), (-1.017, 3.358, 0.7473), (-1.017, 2.974, 0.8193), (-1.017, 2.612, 0.7369), (-1.017, 2.16, 0.2073), (-1.017, 2.326, 0.5298), (-1.017, 2.107, -0.1307), (-1.017, 2.107, -0.1307), (-1.017, 2.936, -0.1307), (-0.9752, -3.779, -0.07105), (-0.9752, -3.779, -0.07105), (-0.9818, -3.768, 0.2038), (-1.896, -3.781, -0.06517), (-0.9974, -2.383, 0.5623), (-1.005, -2.688, 0.7658), (-0.9981, -3.023, 0.8099), (-0.9851, -3.682, 0.5041), (-0.9851, -3.682, 0.5041), (-0.9952, -2.203, 0.2085), (-0.9953, -3.377, 0.7307), (-1.027, -3.027, -0.103), (-2.09, 2.111, -0.1307), (-2.09, 2.111, -0.1307), (-2.099, -1.438, -0.1287), (-2.096, -1.904, -0.1285), (-1.469, 4.652, 0.198), (-1.482, 4.642, 0.7992), (-1.546, 4.635, 0.799), (-2.131, 2.126, -0.02368), (-2.103, 3.804, -0.01743), (-2.174, 3.775, 0.1933), (-2.0, -3.781, -0.06451), (-2.0, -3.781, -0.06451), (-2.049, -3.782, -0.02391), (-2.049, -3.782, -0.02391), (-1.761, -4.533, 1.5), (-1.761, -4.533, 1.5), (-2.088, -2.172, -0.1249), (-2.088, -2.172, -0.1249), (-2.091, -2.054, -0.1256), (-1.954, -3.889, -0.04063), (-2.25, -2.63, 0.8712), (-2.227, -3.034, 0.9255), (-2.128, -3.877, 0.2216), (-2.179, -3.776, 0.5785), (-2.099, 1.908, -0.1307), (-2.09, 2.027, -0.1307), (-1.991, 3.921, -0.11), (-1.893, 4.066, -0.03673), (-2.266, 3.679, 0.6393), (-2.287, 3.398, 0.8352), (-2.293, 2.98, 0.9116), (-1.584, -4.598, 1.533), (-0.9633, -4.606, 1.545), (-1.433, 4.063, 1.143), (-1.433, 4.063, 1.143), (-1.584, 3.508, 1.273), (-1.629, 2.969, 1.345), (-1.214, 4.248, 1.057), (-1.248, 4.239, 1.057), (-1.409, 4.063, 1.211), (-1.409, 4.063, 1.211), (-1.226, 4.231, 1.129), (-1.194, 4.239, 1.129), (-0.9152, 4.315, 1.127), (-1.605, 2.969, 1.417), (-1.552, 3.508, 1.343), (-1.017, 2.971, 1.433), (-1.017, 2.971, 1.433), (-1.017, 3.508, 1.359), (-1.017, 3.508, 1.359), (-1.707, -4.751, 0.7617), (-1.791, -4.747, 0.7613), (-1.872, -4.711, 0.7606), (-0.5898, -4.796, 0.6397), (-0.5898, -4.796, 0.6397), (-0.5864, -4.771, 0.2978), (-0.5864, -4.771, 0.2978), (-2.065, -3.951, 0.759), (-2.065, -3.951, 0.759), (-2.006, -4.198, 0.7567), (-1.938, -4.628, 0.7566), (-1.843, -4.021, -0.004334), (-2.042, -3.889, 0.003872), (-1.553, 2.114, 1.467), (-1.613, 2.114, 1.464), (-1.613, 2.114, 1.464), (-2.099, -0.2591, -0.1307), (-2.152, -2.183, -0.01923), (-1.787, -4.62, 0.779), (-1.841, -4.566, 0.7792), (-1.657, -4.666, 0.7855), (-1.734, -4.664, 0.7854), (-1.734, -4.664, 0.7854), (-1.941, -4.199, 0.7711), (-1.977, -1.408, 1.294), (-1.968, -1.96, 1.292), (-1.968, -1.96, 1.292), (-1.635, -1.372, 2.161), (-1.635, -1.878, 2.081), (-1.635, -1.878, 2.081), (-1.792, 1.066, 1.735), (-1.672, 0.3647, 2.09), (-1.644, -0.32, 2.177), (-1.644, -0.32, 2.177), (-1.977, 1.13, 1.294), (-1.977, 0.3895, 1.294), (-1.977, -0.2844, 1.294), (-1.977, -0.2844, 1.294), (-1.576, 2.116, 1.398), (-1.639, 2.116, 1.395), (-1.639, 2.116, 1.395), (-1.657, 1.084, 1.869), (-0.574, -4.748, 0.6351), (-0.574, -4.748, 0.6351), (-0.5707, -4.724, 0.3024), (-0.5707, -4.724, 0.3024), (-1.968, 2.095, 1.237), (-1.968, 2.095, 1.237), (-2.039, 2.097, 1.237), (-2.039, 2.097, 1.237), (-1.573, -0.3218, 2.177), (-1.573, -0.3218, 2.177), (-1.728, -4.661, 1.239), (-0.9635, -2.172, -0.1314), (-0.9635, -2.172, -0.1314), (-1.643, -0.3958, 2.176), (-1.643, -0.3958, 2.176), (-2.099, -0.344, -0.1305), (-1.654, -4.597, 1.532), (-2.099, 1.537, -0.1307), (-1.986, 1.615, 1.294), (-1.915, 1.591, 1.473), (-1.612, 2.546, 1.442), (-1.636, 2.546, 1.37), (-1.766, 4.319, 0.05019), (-1.943, 4.293, 0.234), (-0.3889, 4.336, 1.127), (-0.3718, -4.795, 0.6388), (-0.9685, -4.784, 0.765), (-0.3779, -4.785, 0.765), (-0.3874, 4.782, 0.2642), (-0.9152, 4.71, 0.8009), (-0.3894, 2.971, 1.442), (-0.3894, 2.971, 1.442), (-0.3712, -4.771, 0.2982), (-1.016, 2.119, 1.43), (-0.3894, 2.12, 1.451), (-0.9152, 4.329, 1.058), (-0.3887, 4.353, 1.058), (-1.016, 2.121, 1.49), (-0.3895, 2.12, 1.499), (-0.3718, -4.748, 0.6343), (-0.3712, -4.724, 0.3028), (-0.9706, -4.679, 0.7867), (-0.3779, -4.68, 0.7878), (-0.3893, 3.509, 1.369), (-0.3893, 3.509, 1.369), (-0.09102, 4.348, 1.127), (-0.0872, -4.795, 0.6377), (-7.305e-08, -4.794, 0.6374), (-0.08859, -4.785, 0.765), (-0.09102, 4.794, 0.2648), (-0.0872, -4.771, 0.2987), (-7.305e-08, -4.771, 0.2988), (-0.09102, 2.121, 1.461), (-0.09102, 4.366, 1.058), (-7.999e-08, 4.37, 1.057), (-0.09102, 2.12, 1.504), (-7.999e-08, 2.12, 1.505), (-0.0872, -4.747, 0.6332), (-7.305e-08, -4.747, 0.6328), (-7.305e-08, -4.724, 0.3034), (-0.0872, -4.724, 0.3033), (-0.08859, -4.68, 0.7884), (-7.999e-08, 4.796, 0.265), (0.09102, 4.794, 0.2648), (0.08859, -4.68, 0.7884), (-7.331e-08, -4.68, 0.7886), (0.3779, -4.68, 0.7878), (0.0872, -4.724, 0.3033), (0.3712, -4.724, 0.3028), (0.0872, -4.747, 0.6332), (0.3718, -4.748, 0.6343), (0.09102, 2.12, 1.504), (0.3895, 2.12, 1.499), (0.09102, 4.366, 1.058), (0.3887, 4.353, 1.058), (0.09102, 2.121, 1.461), (-7.999e-08, 2.121, 1.464), (0.3894, 2.12, 1.451), (0.0872, -4.771, 0.2987), (0.3712, -4.771, 0.2982), (0.3874, 4.782, 0.2642), (0.08859, -4.785, 0.765), (0.3779, -4.785, 0.765), (-7.331e-08, -4.785, 0.765), (0.0872, -4.795, 0.6377), (0.3718, -4.795, 0.6388), (0.09102, 4.348, 1.127), (-7.999e-08, 4.351, 1.127), (0.3889, 4.336, 1.127), (0.3893, 3.509, 1.369), (0.3893, 3.509, 1.369), (0.3894, 2.971, 1.442), (0.3894, 2.971, 1.442), (0.9706, -4.679, 0.7867), (0.5707, -4.724, 0.3024), (0.5707, -4.724, 0.3024), (0.574, -4.748, 0.6351), (0.574, -4.748, 0.6351), (1.016, 2.121, 1.49), (0.9152, 4.329, 1.058), (1.016, 2.119, 1.43), (0.9633, -4.606, 1.545), (0.5864, -4.771, 0.2978), (0.5864, -4.771, 0.2978), (1.017, 2.971, 1.433), (1.017, 2.971, 1.433), (0.9152, 4.71, 0.8009), (0.9685, -4.784, 0.765), (0.5898, -4.796, 0.6397), (0.5898, -4.796, 0.6397), (0.9152, 4.315, 1.127), (1.943, 4.293, 0.234), (1.766, 4.319, 0.05019), (1.893, 4.066, -0.03673), (1.636, 2.546, 1.37), (1.639, 2.116, 1.395), (1.639, 2.116, 1.395), (1.629, 2.969, 1.345), (1.612, 2.546, 1.442), (1.613, 2.114, 1.464), (1.613, 2.114, 1.464), (1.605, 2.969, 1.417), (1.599, -0.3188, 2.177), (1.599, -0.3188, 2.177), (1.644, -0.32, 2.177), (1.644, -0.32, 2.177), (1.657, 1.084, 1.869), (1.915, 1.591, 1.473), (1.792, 1.066, 1.735), (2.039, 2.097, 1.237), (2.039, 2.097, 1.237), (1.986, 1.615, 1.294), (1.977, 1.13, 1.294), (2.099, 1.537, -0.1307), (2.099, 1.166, -0.1307), (2.099, 1.908, -0.1307), (2.065, -3.951, 0.759), (2.065, -3.951, 0.759), (2.179, -3.776, 0.5785), (1.761, -4.533, 1.5), (1.761, -4.533, 1.5), (1.728, -4.661, 1.239), (1.654, -4.597, 1.532), (2.042, -3.889, 0.003872), (2.128, -3.877, 0.2216), (2.049, -3.782, -0.02391), (2.049, -3.782, -0.02391), (2.135, -3.77, 0.205), (2.266, 3.679, 0.6393), (2.266, 3.605, 0.5722), (2.174, 3.775, 0.1933), (2.099, -0.344, -0.1305), (2.099, -0.2591, -0.1307), (1.977, -0.3653, 1.294), (1.977, -0.3653, 1.294), (1.977, -1.408, 1.294), (1.546, 4.635, 0.799), (0.9635, -2.172, -0.1314), (0.9635, -2.172, -0.1314), (2.088, -2.172, -0.1249), (2.088, -2.172, -0.1249), (0.9952, -2.203, 0.2085), (1.027, -3.027, -0.103), (1.734, -4.664, 0.7854), (1.734, -4.664, 0.7854), (1.941, -4.199, 0.7711), (2.152, -2.183, -0.01923), (2.23, -2.205, 0.2135), (1.635, -1.878, 2.081), (1.635, -1.878, 2.081), (1.968, -1.96, 1.292), (1.968, -1.96, 1.292), (1.977, -0.2844, 1.294), (1.977, -0.2844, 1.294), (1.932, -0.2832, 1.294), (1.932, -0.2832, 1.294), (1.59, -1.877, 2.081), (1.59, -1.877, 2.081), (1.556, 2.116, 1.399), (1.977, 0.3895, 1.294), (1.672, 0.3647, 2.09), (1.635, -1.372, 2.161), (1.938, -4.628, 0.7566), (2.006, -4.198, 0.7567), (1.841, -4.566, 0.7792), (1.787, -4.62, 0.779), (1.633, -4.666, 0.7855), (2.293, 2.98, 0.9116), (2.099, 0.4525, -0.1307), (2.227, -3.034, 0.9255), (1.534, 2.115, 1.468), (1.843, -4.021, -0.004334), (1.954, -3.889, -0.04063), (1.872, -4.711, 0.7606), (1.791, -4.747, 0.7613), (1.682, -4.752, 0.7618), (1.017, 3.508, 1.359), (1.017, 3.508, 1.359), (1.552, 3.508, 1.343), (1.409, 4.063, 1.211), (1.409, 4.063, 1.211), (1.185, 4.242, 1.129), (1.226, 4.231, 1.129), (1.433, 4.063, 1.143), (1.433, 4.063, 1.143), (1.248, 4.239, 1.057), (1.203, 4.251, 1.057), (1.584, 3.508, 1.273), (1.563, -4.599, 1.534), (2.287, 3.398, 0.8352), (1.991, 3.921, -0.11), (2.059, 3.816, -0.1446), (2.059, 3.816, -0.1446), (2.09, 2.027, -0.1307), (2.09, 2.111, -0.1307), (2.09, 2.111, -0.1307), (2.25, -2.63, 0.8712), (2.0, -3.781, -0.06451), (2.0, -3.781, -0.06451), (2.091, -2.054, -0.1256), (2.096, -1.904, -0.1285), (1.796, -3.902, 1.508), (2.103, 3.804, -0.01743), (2.131, 2.126, -0.02368), (2.206, 2.16, 0.2045), (1.462, 4.645, 0.7993), (1.45, 4.654, 0.198), (2.099, -1.438, -0.1287), (1.017, 2.107, -0.1307), (1.017, 2.107, -0.1307), (0.9752, -3.779, -0.07105), (0.9752, -3.779, -0.07105), (0.9953, -3.377, 0.7307), (0.9851, -3.682, 0.5041), (0.9851, -3.682, 0.5041), (0.9981, -3.023, 0.8099), (0.9974, -2.383, 0.5623), (0.9818, -3.768, 0.2038), (2.185, -3.69, 0.511), (2.185, -3.69, 0.511), (1.005, -2.688, 0.7658), (1.864, -3.781, -0.06538), (1.017, 2.936, -0.1307), (0.956, 3.817, -0.1424), (0.956, 3.817, -0.1424), (1.017, 2.16, 0.2073), (1.017, 2.326, 0.5298), (1.017, 2.612, 0.7369), (1.017, 2.974, 0.8193), (1.017, 3.358, 0.7473), (1.017, 3.605, 0.5608), (0.956, 3.777, 0.19), (1.796, -3.443, 1.595), (2.198, -3.396, 0.7398), (2.227, -3.037, 0.816), (1.758, -2.966, 1.744), (2.23, -2.393, 0.5697), (1.632, -2.499, 1.954), (2.253, -2.692, 0.7753), (2.266, 2.332, 0.5326), (2.287, 2.611, 0.7452), (2.293, 2.983, 0.8214), (2.287, 3.353, 0.7446), (1.643, -0.3958, 2.176), (1.643, -0.3958, 2.176), (-1.977, -0.3653, 1.294), (-1.977, -0.3653, 1.294), (1.87, 1.592, 1.473), (1.747, 1.067, 1.735), (1.994, 2.098, 1.237), (1.994, 2.098, 1.237), (1.941, 1.616, 1.294), (1.932, 1.131, 1.294), (1.932, -0.3641, 1.294), (1.932, -0.3641, 1.294), (1.932, -1.407, 1.294), (1.923, -1.958, 1.292), (1.923, -1.958, 1.292), (1.932, 0.3907, 1.294), (1.627, 0.3659, 2.09), (1.59, -1.371, 2.161), (1.598, -0.3946, 2.176), (1.598, -0.3946, 2.176), (-1.906, -1.41, 1.294), (-1.897, -1.961, 1.292), (-1.897, -1.961, 1.292), (-1.564, -1.374, 2.161), (-1.564, -1.88, 2.081), (-1.564, -1.88, 2.081), (-1.721, 1.064, 1.735), (-1.601, 0.3629, 2.09), (-1.906, 1.128, 1.294), (-1.906, 0.3876, 1.294), (-1.906, -0.2862, 1.294), (-1.906, -0.2862, 1.294), (-1.572, -0.3976, 2.176), (-1.572, -0.3976, 2.176), (-1.915, 1.613, 1.294), (-1.844, 1.589, 1.473), (-1.906, -0.3671, 1.294), (-1.906, -0.3671, 1.294), (-1.014, 2.959, 1.446), (-1.014, 2.959, 1.446), (-1.014, 3.496, 1.414), (-1.014, 3.496, 1.414), (-1.014, 3.496, 1.414), (-0.3869, 2.959, 1.455), (-0.3869, 2.959, 1.455), (-0.3868, 3.496, 1.425), (-0.3868, 3.496, 1.425), (-0.3868, 3.496, 1.425), (0.3918, 3.496, 1.425), (0.3918, 3.496, 1.425), (0.3918, 3.496, 1.425), (0.3919, 2.959, 1.455), (0.3919, 2.959, 1.455), (1.019, 3.496, 1.414), (1.019, 3.496, 1.414), (1.019, 3.496, 1.414), (1.019, 2.959, 1.446), (1.019, 2.959, 1.446), (-1.018, 3.459, 1.359), (-1.018, 3.459, 1.359), (-0.3905, 3.46, 1.369), (-0.3905, 3.46, 1.369), (0.388, 3.46, 1.369), (0.388, 3.46, 1.369), (1.015, 3.459, 1.359), (1.015, 3.459, 1.359), (-1.015, 3.447, 1.414), (-1.015, 3.447, 1.414), (-0.388, 3.447, 1.425), (-0.388, 3.447, 1.425), (0.3905, 3.447, 1.425), (0.3905, 3.447, 1.425), (1.018, 3.447, 1.414), (1.018, 3.447, 1.414), (-0.9434, -2.511, 1.971), (-0.9778, -2.952, 1.805), (-0.9078, -1.931, 2.203), (-1.188e-07, -2.511, 2.004), (-1.174e-07, -2.955, 1.838), (-0.3896, -2.511, 1.99), (-0.392, -2.954, 1.825), (-0.3896, -1.936, 2.215), (-0.09082, -2.511, 2.001), (-0.09146, -2.955, 1.835), (-0.09074, -1.936, 2.222), (0.09074, -1.936, 2.222), (0.09146, -2.955, 1.835), (0.09082, -2.511, 2.001), (0.3896, -1.936, 2.215), (0.392, -2.954, 1.825), (0.3896, -2.511, 1.99), (-1.198e-07, -1.937, 2.222), (0.9078, -1.931, 2.203), (0.9778, -2.952, 1.805), (0.9434, -2.511, 1.971), (1.383, -1.905, 2.163), (1.525, -2.942, 1.753), (1.418, -2.492, 1.939), (-1.545, -2.941, 1.751), (-1.435, -2.491, 1.938), (-1.4, -1.904, 2.161), (-0.9726, -4.754, 0.7867), (-0.9752, -4.749, 1.24), (0.9712, -4.749, 1.24), (1.626, -4.738, 1.239), (-1.654, -4.737, 1.239), (-1.659, -4.741, 0.7855), (0.9686, -4.754, 0.7867), (1.631, -4.741, 0.7855), (-3.275e-08, -4.814, 0.6281), (-3.275e-08, -4.791, 0.2987), (0.0872, -4.791, 0.2985), (0.0872, -4.814, 0.6284), (0.3712, -4.791, 0.298), (0.3718, -4.815, 0.6296), (0.574, -4.815, 0.6304), (0.5707, -4.791, 0.2977), (-0.574, -4.815, 0.6304), (-0.5707, -4.791, 0.2977), (-0.3718, -4.815, 0.6296), (-0.3712, -4.791, 0.298), (-0.0872, -4.814, 0.6284), (-0.0872, -4.791, 0.2985), (-2.222, 3.774, 0.2427), (-2.222, 3.776, -0.2202), (-2.229, 3.506, -0.596), (-2.241, 3.066, -0.7411), (-2.252, 2.625, -0.6002), (-2.259, 2.352, -0.227), (-2.259, 2.349, 0.2359), (-2.252, 2.62, 0.6116), (-2.241, 3.059, 0.7568), (-2.229, 3.5, 0.6158), (-1.622, 3.756, 0.2438), (-1.622, 3.762, -0.2194), (-1.629, 3.489, -0.5893), (-1.641, 3.051, -0.7432), (-1.653, 2.607, -0.5999), (-1.66, 2.336, -0.2263), (-1.66, 2.334, 0.2405), (-1.653, 2.608, 0.6148), (-1.641, 3.043, 0.7556), (-1.629, 3.489, 0.6136), (-2.221, 3.812, 0.01141), (-2.225, 3.667, 0.4515), (-2.225, 3.671, -0.43), (-2.235, 3.298, -0.7043), (-2.247, 2.834, -0.7065), (-2.257, 2.458, -0.4359), (-2.26, 2.313, 0.004239), (-2.257, 2.454, 0.4457), (-2.247, 2.828, 0.7199), (-2.235, 3.291, 0.7221), (-1.625, 3.649, 0.4498), (-1.621, 3.794, 0.0114), (-1.625, 3.653, -0.4284), (-1.635, 3.281, -0.7015), (-1.647, 2.819, -0.7037), (-1.657, 2.445, -0.4342), (-1.661, 2.3, 0.004253), (-1.657, 2.441, 0.444), (-1.647, 2.813, 0.7172), (-1.635, 3.274, 0.7194), (-1.641, 3.047, 0.007853), (-2.238, 3.182, -0.7227), (-2.254, 2.542, -0.518), (-1.638, 3.166, -0.7224), (-1.655, 2.526, -0.517), (-1.644, 2.933, -0.3479), (-2.244, 2.948, -0.3493), (-1.644, 2.93, 0.3625), (-2.244, 2.945, 0.3639), (-2.299, 2.538, 0.5287), (-2.283, 3.176, 0.7394), (-2.299, 2.543, -0.518), (-2.282, 3.183, -0.7227), (-2.233, 3.365, 0.2297), (-1.633, 3.348, 0.2288), (-2.222, 3.794, -0.1044), (-2.232, 3.402, -0.6501), (-2.251, 2.688, 0.006032), (-1.651, 2.673, 0.006053), (-2.295, 2.689, 0.006032), (-2.277, 3.403, -0.6501), (-2.301, 2.455, 0.4457), (-2.301, 2.459, -0.4359), (-1.655, 2.524, 0.5294), (-1.638, 3.159, 0.7375), (-2.289, 2.946, 0.3639), (-2.288, 2.95, -0.3493), (-2.278, 3.368, -0.2111), (-1.658, 2.387, 0.3423), (-1.658, 2.39, -0.3302), (-2.258, 2.402, 0.3408), (-2.258, 2.405, -0.3314), (-2.303, 2.406, -0.3314), (-2.303, 2.403, 0.3408), (-2.232, 3.395, 0.669), (-2.222, 3.793, 0.127), (-2.238, 3.175, 0.7394), (-2.255, 2.537, 0.5287), (-1.622, 3.775, 0.1276), (-1.632, 3.382, 0.6665), (-2.277, 3.397, 0.669), (-2.266, 3.794, 0.127), (-1.633, 3.35, -0.2103), (-2.233, 3.367, -0.2111), (-1.622, 3.778, -0.104), (-1.632, 3.385, -0.6454), (-2.278, 3.366, 0.2297), (-2.266, 3.795, -0.1044), (-2.28, 3.292, 0.7221), (-2.285, 3.064, 0.007826), (-2.279, 3.299, -0.7043), (-2.266, 3.814, 0.01141), (2.247, 2.256, 0.2653), (2.247, 2.254, -0.1976), (2.254, 2.524, -0.5734), (2.266, 2.963, -0.7185), (2.277, 3.404, -0.5776), (2.285, 3.678, -0.2044), (2.285, 3.68, 0.2585), (2.277, 3.41, 0.6342), (2.266, 2.971, 0.7794), (2.254, 2.53, 0.6385), (1.651, 2.274, 0.2664), (1.651, 2.268, -0.1967), (1.658, 2.54, -0.5667), (1.669, 2.979, -0.7206), (1.681, 3.422, -0.5773), (1.688, 3.693, -0.2037), (1.688, 3.696, 0.2632), (1.681, 3.422, 0.6374), (1.67, 2.986, 0.7782), (1.658, 2.54, 0.6362), (2.246, 2.217, 0.03403), (2.25, 2.363, 0.4741), (2.25, 2.358, -0.4074), (2.26, 2.732, -0.6816), (2.272, 3.195, -0.6839), (2.282, 3.571, -0.4132), (2.286, 3.717, 0.02685), (2.282, 3.576, 0.4683), (2.272, 3.202, 0.7425), (2.26, 2.739, 0.7447), (1.654, 2.38, 0.4724), (1.65, 2.236, 0.03401), (1.654, 2.376, -0.4058), (1.663, 2.748, -0.6789), (1.675, 3.21, -0.6811), (1.685, 3.585, -0.4115), (1.689, 3.729, 0.02687), (1.685, 3.589, 0.4666), (1.676, 3.217, 0.7398), (1.664, 2.755, 0.742), (1.666, 2.983, 0.03047), (2.275, 3.3, -0.6307), (2.285, 3.697, -0.08878), (1.678, 3.316, -0.6292), (1.689, 3.711, -0.08842), (1.676, 3.284, -0.1905), (2.274, 3.269, -0.1914), (2.302, 3.271, 0.2494), (2.313, 3.698, 0.1427), (2.303, 3.305, 0.6884), (2.302, 3.268, -0.1914), (1.656, 2.458, -0.4862), (1.672, 3.094, -0.7009), (2.28, 2.44, -0.4904), (2.291, 2.852, 0.3876), (1.673, 3.102, 0.759), (1.656, 2.46, 0.5543), (1.652, 2.322, -0.3012), (1.652, 2.327, 0.3694), (1.678, 3.319, 0.6886), (1.689, 3.713, 0.145), (2.275, 3.306, 0.6884), (2.285, 3.698, 0.1427), (2.281, 2.445, 0.5563), (2.297, 3.086, 0.761), (2.291, 2.849, -0.3256), (2.277, 2.308, 0.3697), (2.277, 2.305, -0.3025), (2.314, 3.716, 0.02685), (2.3, 3.194, -0.6839), (2.274, 3.271, 0.2494), (1.676, 3.286, 0.2486), (2.284, 2.591, 0.03223), (2.297, 3.079, -0.7012), (2.249, 2.306, -0.3025), (2.249, 2.309, 0.3697), (2.269, 3.086, 0.761), (2.252, 2.446, 0.5563), (2.263, 2.853, 0.3876), (1.665, 2.869, 0.3862), (2.252, 2.441, -0.4904), (2.269, 3.079, -0.7012), (2.313, 3.697, -0.08878), (2.303, 3.299, -0.6307), (2.256, 2.592, 0.03223), (1.658, 2.609, 0.03224), (2.263, 2.849, -0.3256), (1.665, 2.866, -0.3242), (2.278, 2.362, 0.4741), (2.278, 2.358, -0.4074), (2.294, 2.966, 0.03044), (2.3, 3.201, 0.7425), (-2.185, -2.191, 0.1641), (-2.185, -2.189, -0.2988), (-2.192, -2.459, -0.6745), (-2.204, -2.899, -0.8197), (-2.215, -3.34, -0.6788), (-2.222, -3.613, -0.3056), (-2.222, -3.616, 0.1573), (-2.215, -3.345, 0.5331), (-2.204, -2.906, 0.6782), (-2.192, -2.465, 0.5373), (-1.585, -2.209, 0.1652), (-1.585, -2.203, -0.2979), (-1.592, -2.476, -0.6678), (-1.604, -2.914, -0.8218), (-1.615, -3.358, -0.6785), (-1.623, -3.629, -0.3049), (-1.623, -3.631, 0.162), (-1.615, -3.357, 0.5363), (-1.604, -2.922, 0.677), (-1.592, -2.476, 0.535), (-2.184, -2.153, -0.06715), (-2.188, -2.298, 0.3729), (-2.188, -2.294, -0.5086), (-2.198, -2.667, -0.7828), (-2.21, -3.131, -0.785), (-2.22, -3.507, -0.5144), (-2.223, -3.652, -0.07432), (-2.22, -3.511, 0.3671), (-2.21, -3.137, 0.6413), (-2.198, -2.674, 0.6436), (-1.588, -2.316, 0.3712), (-1.584, -2.171, -0.06716), (-1.588, -2.312, -0.5069), (-1.598, -2.684, -0.7801), (-1.61, -3.145, -0.7823), (-1.62, -3.52, -0.5127), (-1.623, -3.665, -0.07431), (-1.62, -3.524, 0.3655), (-1.61, -3.152, 0.6386), (-1.598, -2.691, 0.6408), (-1.618, -2.918, -0.07057), (-2.185, -2.191, 0.1641), (-2.188, -2.298, 0.3729), (-2.184, -2.153, -0.06715), (-2.185, -2.189, -0.2988), (-2.188, -2.294, -0.5086), (-2.192, -2.459, -0.6745), (-2.198, -2.667, -0.7828), (-2.204, -2.899, -0.8197), (-2.21, -3.131, -0.785), (-2.215, -3.34, -0.6788), (-2.22, -3.507, -0.5144), (-2.222, -3.613, -0.3056), (-2.223, -3.652, -0.07432), (-2.222, -3.616, 0.1573), (-2.22, -3.511, 0.3671), (-2.215, -3.345, 0.5331), (-2.21, -3.137, 0.6413), (-2.204, -2.906, 0.6782), (-2.198, -2.674, 0.6436), (-2.192, -2.465, 0.5373), (-1.585, -2.209, 0.1652), (-1.588, -2.316, 0.3712), (-1.584, -2.171, -0.06716), (-1.585, -2.203, -0.2979), (-1.588, -2.312, -0.5069), (-1.592, -2.476, -0.6678), (-1.598, -2.684, -0.7801), (-1.604, -2.914, -0.8218), (-1.61, -3.145, -0.7823), (-1.615, -3.358, -0.6785), (-1.62, -3.52, -0.5127), (-1.623, -3.629, -0.3049), (-1.623, -3.665, -0.07431), (-1.623, -3.631, 0.162), (-1.62, -3.524, 0.3655), (-1.615, -3.357, 0.5363), (-1.61, -3.152, 0.6386), (-1.604, -2.922, 0.677), (-1.598, -2.691, 0.6408), (-1.592, -2.476, 0.535), (-2.199, -3.017, -0.4278), (-2.201, -2.783, -0.8012), (-2.217, -3.423, -0.5966), (-2.215, -2.6, 0.1512), (-2.195, -2.57, 0.5904), (-2.185, -2.172, 0.04848), (-2.188, -2.6, 0.1512), (-2.227, -2.782, -0.8012), (-2.211, -2.171, 0.04848), (-2.222, -2.569, 0.5904), (-2.244, -3.423, -0.5966), (-2.228, -2.789, 0.6609), (-2.232, -3.277, -0.07245), (-2.248, -3.559, -0.41), (-2.248, -3.563, 0.2622), (-2.246, -3.506, -0.5144), (-2.221, -3.563, 0.2622), (-2.221, -3.56, -0.41), (-2.206, -3.277, -0.07245), (-2.201, -2.79, 0.6609), (-2.217, -3.428, 0.4501), (-2.199, -3.02, 0.2854), (-2.226, -3.016, -0.4278), (-2.225, -2.673, 0.6436), (-2.247, -3.51, 0.3671), (-2.195, -2.564, -0.7292), (-2.185, -2.171, -0.1819), (-2.188, -2.601, -0.2876), (-2.224, -2.667, -0.7828), (-2.211, -2.152, -0.06715), (-2.215, -2.902, -0.07058), (-2.244, -3.428, 0.4501), (-2.226, -3.019, 0.2854), (-2.222, -2.564, -0.7292), (-2.211, -2.17, -0.1819), (-2.215, -2.6, -0.2876), (2.172, -3.751, 0.1706), (2.171, -3.754, -0.2922), (2.179, -3.483, -0.668), (2.19, -3.043, -0.8132), (2.202, -2.601, -0.6722), (2.209, -2.327, -0.2991), (2.209, -2.324, 0.1638), (2.202, -2.595, 0.5396), (2.19, -3.035, 0.6847), (2.179, -3.477, 0.5438), (1.572, -3.734, 0.1718), (1.572, -3.74, -0.2914), (1.579, -3.467, -0.6613), (1.59, -3.027, -0.8153), (1.602, -2.583, -0.672), (1.609, -2.311, -0.2983), (1.609, -2.309, 0.1685), (1.602, -2.583, 0.5428), (1.59, -3.02, 0.6835), (1.579, -3.467, 0.5415), (2.171, -3.789, -0.06062), (2.174, -3.645, 0.3795), (2.174, -3.649, -0.5021), (2.184, -3.275, -0.7763), (2.196, -2.81, -0.7785), (2.206, -2.433, -0.5079), (2.21, -2.289, -0.0678), (2.206, -2.429, 0.3737), (2.196, -2.803, 0.6479), (2.184, -3.268, 0.6501), (1.575, -3.627, 0.3778), (1.571, -3.773, -0.06064), (1.574, -3.631, -0.5004), (1.584, -3.258, -0.7736), (1.596, -2.795, -0.7758), (1.606, -2.42, -0.5062), (1.61, -2.274, -0.06778), (1.606, -2.416, 0.372), (1.597, -2.789, 0.6451), (1.584, -3.251, 0.6473), (1.59, -3.023, -0.06418), (2.199, -2.706, -0.7254), (2.209, -2.308, -0.1834), (1.599, -2.689, -0.7239), (1.61, -2.292, -0.1831), (1.598, -2.722, -0.2852), (2.198, -2.736, -0.286), (1.573, -3.68, 0.2748), (1.573, -3.685, -0.3959), (2.187, -3.157, -0.4203), (1.587, -3.141, -0.4189), (1.581, -3.398, -0.06241), (2.18, -3.414, -0.06242), (1.593, -2.911, -0.7955), (1.577, -3.549, -0.5809), (2.193, -2.926, -0.7958), (2.176, -3.566, -0.5851), (2.173, -3.698, 0.2751), (2.173, -3.701, -0.3972), (2.193, -2.919, 0.6663), (2.177, -3.561, 0.4616), (1.594, -2.904, 0.6643), (1.577, -3.547, 0.4597), (1.587, -3.137, 0.2916), (2.187, -3.153, 0.2929), (2.21, -2.289, -0.0678), (2.206, -2.429, 0.3737), (2.199, -2.706, -0.7254), (2.209, -2.308, -0.1834), (1.572, -3.734, 0.1718), (1.572, -3.74, -0.2914), (1.574, -3.631, -0.5004), (1.584, -3.258, -0.7736), (2.209, -2.324, 0.1638), (2.202, -2.595, 0.5396), (2.196, -2.803, 0.6479), (2.184, -3.268, 0.6501), (1.59, -3.02, 0.6835), (1.579, -3.467, 0.5415), (1.579, -3.467, -0.6613), (1.59, -3.027, -0.8153), (1.575, -3.627, 0.3778), (1.571, -3.773, -0.06064), (2.172, -3.751, 0.1706), (2.171, -3.754, -0.2922), (1.599, -2.689, -0.7239), (1.61, -2.292, -0.1831), (1.609, -2.309, 0.1685), (1.602, -2.583, 0.5428), (1.602, -2.583, -0.672), (1.609, -2.311, -0.2983), (2.198, -2.734, 0.1547), (1.598, -2.72, 0.1539), (1.596, -2.795, -0.7758), (1.606, -2.42, -0.5062), (2.171, -3.789, -0.06062), (2.174, -3.645, 0.3795), (1.597, -2.789, 0.6451), (1.584, -3.251, 0.6473), (2.202, -2.601, -0.6722), (2.209, -2.327, -0.2991), (2.179, -3.483, -0.668), (2.19, -3.043, -0.8132), (2.19, -3.035, 0.6847), (2.179, -3.477, 0.5438), (2.174, -3.649, -0.5021), (2.184, -3.275, -0.7763), (2.196, -2.81, -0.7785), (2.206, -2.433, -0.5079), (1.599, -2.686, 0.594), (1.61, -2.291, 0.05036), (2.199, -2.699, 0.5937), (2.209, -2.307, 0.04801), (1.606, -2.416, 0.372), (1.61, -2.274, -0.06778), (1.577, -3.549, -0.5809), (1.593, -2.911, -0.7955), (1.573, -3.685, -0.3959), (1.573, -3.68, 0.2748), (2.193, -2.926, -0.7958), (2.176, -3.566, -0.5851), (2.173, -3.698, 0.2751), (2.173, -3.701, -0.3972), (2.193, -2.919, 0.6663), (2.177, -3.561, 0.4616), (1.594, -2.904, 0.6643), (1.577, -3.547, 0.4597), (1.599, -2.686, 0.594), (1.61, -2.291, 0.05036), (2.199, -2.699, 0.5937), (2.209, -2.307, 0.04801), (2.221, -3.646, 0.3795), (2.221, -3.65, -0.5021), (2.243, -2.812, -0.7785), (2.257, -2.291, -0.0678), (2.243, -2.805, 0.6479), (2.237, -3.04, -0.06421), (2.246, -2.707, -0.7254), (2.256, -2.309, -0.1834), (2.245, -2.737, -0.286), (2.234, -3.158, -0.4203), (2.227, -3.415, -0.06242), (2.24, -2.928, -0.7958), (2.223, -3.567, -0.5851), (2.22, -3.699, 0.2751), (2.22, -3.702, -0.3972), (2.24, -2.921, 0.6663), (2.223, -3.562, 0.4616), (2.234, -3.155, 0.2929), (2.245, -2.735, 0.1547), (2.246, -2.701, 0.5937), (2.256, -2.308, 0.04801)], [], [(17, 26, 25, 1), (26, 34, 33, 25), (42, 425, 6, 41), (45, 20, 37, 46), (42, 50, 255, 424), (50, 43, 257, 255), (43, 53, 260, 257), (8, 260, 53, 55), (27, 32, 1034, 61), (35, 27, 61, 62), (28, 35, 62, 63), (19, 36, 64, 59), (36, 28, 63, 64), (44, 68, 67, 4), (1038, 1039, 70, 69), (1036, 70, 1039, 1037), (60, 70, 1036, 1035), (1031, 70, 60, 58), (49, 30, 74, 75), (31, 49, 75, 76), (23, 51, 77, 73), (30, 52, 78, 74), (54, 31, 76, 79), (1023, 54, 79, 1050), (71, 72, 1045, 1051), (71, 1051, 1053, 1049), (71, 1049, 1048, 1047), (1052, 1159, 71, 1047), (37, 86, 88, 46), (86, 248, 247, 88), (92, 7, 65, 93), (22, 98, 95, 38), (38, 95, 100, 87), (240, 87, 100, 241), (241, 100, 96, 48), (97, 48, 96), (923, 922, 105, 104), (898, 1059, 102, 11), (218, 20, 45, 221), (222, 98, 22, 220), (85, 108, 1040), (1158, 78, 52, 223), (1040, 108, 19, 59), (1021, 116, 114, 1026), (116, 97, 99, 114), (101, 115, 114, 99), (115, 1028, 1026, 114), (1020, 112, 116, 1021), (97, 116, 112, 48), (55, 119, 118, 8), (101, 120, 121, 115), (120, 237, 1069, 121), (119, 1028, 115, 121), (1018, 125, 126, 1017), (1019, 127, 125, 1018), (1022, 124, 129, 1024), (1017, 126, 128, 1025), (126, 95, 98, 128), (1027, 185, 127, 1019), (222, 224, 128, 98), (224, 1122, 1025, 128), (1009, 133, 132, 1010), (1011, 134, 133, 1009), (1085, 82, 81, 1084), (1012, 214, 134, 1011), (1014, 135, 214, 1012), (1013, 136, 135, 1014), (136, 84, 83, 135), (1081, 1082, 924, 90), (107, 138, 130, 39), (138, 1062, 1055, 130), (84, 136, 138, 107), (136, 1013, 1062, 138), (109, 139, 137, 1029), (139, 110, 89, 137), (1064, 131, 139, 109), (131, 80, 110, 139), (90, 57, 2, 1081), (26, 141, 140, 34), (141, 81, 82, 140), (91, 141, 26, 17), (225, 81, 141, 91), (920, 15, 144, 919), (906, 235, 1087, 918), (920, 917, 147, 15), (149, 113, 117), (113, 149, 145), (145, 149, 239, 1157), (117, 237, 239, 149), (113, 151, 1070), (113, 150, 148), (150, 113, 145), (151, 113, 148), (1070, 151, 119, 121), (148, 118, 119, 151), (917, 958, 10, 147), (1086, 146, 10, 958), (0, 152, 105), (152, 0, 143), (105, 152, 16, 104), (143, 142, 16, 152), (921, 957, 12, 103), (20, 21, 155, 37), (86, 156, 249, 248), (37, 155, 156, 86), (4, 67, 66, 5), (20, 218, 219, 21), (889, 897, 13, 252), (3, 254, 40), (40, 254, 1146, 47), (919, 144, 258, 938), (165, 1088, 167, 168), (955, 165, 168, 904), (162, 163, 166, 170), (161, 162, 170, 1094), (902, 1097, 1096, 1095), (903, 171, 173, 901), (901, 173, 172, 902), (237, 232, 231, 239), (907, 906, 238, 234), (1126, 1157, 239, 231), (1027, 1024, 129, 185), (181, 175, 176, 194), (178, 182, 181, 194), (1125, 1105, 1173, 1188), (1123, 1107, 1106, 1127), (936, 931, 177, 204), (1124, 236, 189, 1115), (236, 186, 189), (1116, 201, 187, 188), (178, 194, 198, 191), (194, 176, 190, 198), (191, 198, 196, 193), (198, 190, 1114, 196), (193, 196, 195, 192), (196, 1114, 1112, 195), (1124, 1115, 1107, 1123), (1116, 188, 202, 123), (930, 94, 203, 929), (929, 203, 184, 936), (204, 199, 197), (197, 187, 201, 204), (177, 199, 204), (1077, 192, 195, 1078), (205, 180, 174), (915, 206, 205, 916), (206, 183, 180, 205), (932, 175, 181, 916), (111, 9, 123, 202), (895, 1043, 207, 914), (930, 200, 1074, 914), (1143, 250, 208, 1118), (1076, 211, 210, 1075), (211, 97, 96, 210), (185, 212, 211, 1076), (212, 99, 97, 211), (95, 126, 1075, 210), (100, 95, 210, 96), (908, 1060, 1176, 229), (1015, 218, 221, 1016), (1058, 222, 220, 1057), (223, 1071, 1158), (122, 224, 222, 1058), (56, 1122, 224, 122), (1121, 219, 218, 1015), (285, 1139, 986, 989), (288, 1153, 978, 990), (1139, 1140, 987, 986), (246, 42, 41, 245), (47, 243, 244, 40), (40, 244, 242, 159), (42, 246, 112, 1020), (905, 251, 254, 889), (888, 952, 424, 255), (887, 257, 260, 938), (338, 390, 1493, 1490), (1108, 1110, 261, 262), (48, 112, 246, 241), (1072, 1073, 92, 93), (1079, 1080, 1056, 1041), (106, 272, 153), (272, 154, 153), (1061, 228, 272), (227, 272, 228), (226, 154, 272), (226, 272, 227), (897, 935, 274, 13), (935, 956, 158, 274), (273, 3, 40), (40, 159, 157, 273), (951, 276, 14, 896), (910, 909, 220, 22), (910, 22, 38, 893), (893, 894, 156, 155), (894, 911, 249, 156), (911, 912, 242, 249), (941, 1057, 220, 909), (1162, 942, 65, 7), (891, 159, 242, 912), (892, 157, 159, 891), (961, 943, 158, 956), (1064, 1010, 132, 131), (16, 142, 226, 227), (16, 227, 228, 104), (923, 104, 228, 908), (18, 1033, 1034, 32), (18, 1063, 1032, 1033), (1030, 1032, 1063), (215, 277, 83), (83, 277, 214, 135), (82, 1085, 214, 277), (225, 278, 81), (278, 225, 80), (80, 131, 132, 278), (81, 278, 1083, 1084), (1065, 1067, 1044, 1046), (23, 73, 1044, 1067), (1022, 1068, 1117, 124), (1077, 202, 188, 192), (187, 193, 192, 188), (187, 197, 191, 193), (178, 191, 197, 199), (177, 182, 178, 199), (931, 179, 206, 915), (179, 183, 206), (120, 1128, 232, 237), (101, 1113, 1128, 120), (1078, 195, 1112), (129, 1113, 212, 185), (99, 212, 1113, 101), (46, 279, 280, 45), (279, 83, 84, 280), (45, 280, 281, 221), (280, 84, 107, 281), (39, 282, 281, 107), (282, 1016, 221, 281), (1041, 283, 1164, 1079), (283, 68, 44, 1164), (88, 284, 279, 46), (284, 215, 83, 279), (247, 1165, 284, 88), (1165, 216, 215, 284), (47, 287, 1166, 243), (287, 213, 216, 1166), (1146, 289, 287, 47), (289, 217, 213, 287), (1412, 1129, 1430, 991), (1154, 285, 989, 1151), (34, 293, 292, 33), (293, 213, 217, 292), (140, 294, 293, 34), (294, 216, 213, 293), (82, 295, 294, 140), (295, 215, 216, 294), (163, 296, 291, 166), (296, 1144, 1119, 291), (913, 950, 1167, 209), (950, 903, 1099, 1167), (215, 295, 277), (295, 82, 277), (905, 949, 289, 251), (890, 253, 289, 949), (924, 948, 298, 90), (948, 898, 11, 298), (0, 297, 299, 143), (297, 89, 110, 299), (80, 300, 299, 110), (300, 142, 143, 299), (154, 301, 306, 153), (301, 17, 1, 306), (226, 307, 301, 154), (307, 91, 17, 301), (307, 226, 302), (91, 307, 302, 225), (957, 947, 304, 12), (947, 1092, 1182, 304), (225, 302, 1170, 80), (302, 226, 142, 1170), (25, 309, 308, 1), (309, 1090, 1089, 308), (33, 310, 309, 25), (310, 1091, 1090, 309), (292, 312, 310, 33), (312, 1168, 1091, 310), (217, 311, 312, 292), (311, 253, 1168, 312), (253, 311, 289), (311, 217, 289), (1089, 1093, 305, 308), (153, 306, 305), (306, 1, 308, 305), (68, 360, 501, 67), (366, 1042, 57, 345), (348, 1041, 1042, 366), (1054, 514, 346, 1043), (93, 359, 514, 1054), (345, 57, 90, 367), (65, 344, 359, 93), (102, 364, 372, 11), (24, 331, 364, 102), (12, 342, 333, 103), (144, 341, 347, 258), (15, 370, 341, 144), (146, 340, 332, 10), (235, 324, 340, 1087), (147, 323, 370, 15), (10, 332, 323, 147), (361, 66, 67, 501), (13, 369, 357, 252), (256, 356, 343, 29), (461, 507, 1499, 1496), (362, 164, 169, 326), (172, 368, 1171, 1098), (667, 509, 1003, 1004), (173, 335, 368, 172), (233, 375, 324, 235), (180, 327, 329, 174), (1173, 1174, 1189, 1188), (328, 179, 184, 363), (336, 203, 94, 330), (363, 184, 203, 336), (484, 207, 1043, 346), (330, 94, 207, 484), (250, 358, 371, 208), (1176, 333, 376, 229), (252, 357, 325, 230), (356, 256, 1486, 1491), (258, 347, 338, 160), (1172, 1109, 1147, 373), (1111, 337, 374, 1149), (1150, 1148, 1186, 1187), (274, 349, 369, 13), (158, 339, 349, 274), (276, 350, 365, 14), (29, 343, 350, 276), (942, 945, 344, 65), (943, 946, 339, 158), (229, 376, 1175, 24), (179, 328, 1179, 183), (283, 351, 360, 68), (1041, 348, 351, 283), (355, 286, 230, 325), (1181, 1180, 286, 355), (290, 352, 334, 171), (1184, 1185, 352, 290), (353, 298, 11, 372), (367, 90, 298, 353), (304, 354, 342, 12), (1182, 1183, 354, 304), (366, 396, 571), (366, 345, 396), (571, 396, 411, 523), (396, 345, 367, 411), (364, 409, 416, 372), (409, 421, 422, 416), (331, 384, 409, 364), (384, 1209, 421, 409), (342, 394, 386, 333), (394, 429, 423, 386), (341, 393, 397, 347), (393, 572, 569, 397), (370, 414, 393, 341), (414, 320, 572, 393), (340, 392, 385, 332), (392, 270, 574, 385), (324, 378, 392, 340), (378, 570, 270, 392), (323, 377, 414, 370), (377, 263, 320, 414), (332, 385, 377, 323), (385, 574, 263, 377), (369, 413, 405, 357), (413, 319, 526, 405), (356, 404, 395, 343), (404, 527, 271, 395), (952, 888, 1509, 1510), (447, 527, 1501, 1495), (1201, 407, 380, 1234), (407, 362, 326, 380), (368, 412, 1192, 1171), (412, 522, 577, 1192), (334, 387, 388, 335), (387, 266, 573, 388), (335, 388, 412, 368), (388, 573, 522, 412), (375, 419, 378, 324), (419, 1212, 570, 378), (327, 381, 383, 329), (381, 1194, 1230, 383), (1174, 1195, 1208, 1189), (1195, 575, 524, 1208), (576, 382, 408, 316), (382, 328, 363, 408), (316, 408, 336), (408, 363, 336), (358, 406, 415, 371), (406, 1223, 318, 415), (333, 386, 420, 376), (386, 423, 430, 420), (357, 405, 379, 325), (405, 526, 264, 379), (584, 492, 1498, 1502), (256, 952, 1510, 1486), (347, 397, 390, 338), (397, 569, 268, 390), (265, 1193, 417, 1205), (1193, 1172, 373, 417), (337, 389, 418, 374), (389, 267, 1206, 418), (1187, 1186, 1204, 1207), (1207, 1204, 321, 322), (349, 398, 413, 369), (398, 275, 319, 413), (339, 391, 398, 349), (391, 269, 275, 398), (350, 399, 410, 365), (399, 564, 317, 410), (343, 395, 399, 350), (395, 271, 564, 399), (946, 939, 391, 339), (939, 944, 269, 391), (376, 420, 1196, 1175), (420, 430, 428, 1196), (328, 382, 1197, 1179), (382, 576, 1198, 1197), (314, 403, 379, 264), (403, 355, 325, 379), (525, 1199, 403, 314), (1199, 1181, 355, 403), (352, 400, 387, 334), (400, 543, 266, 387), (1185, 1202, 400, 352), (1202, 1203, 543, 400), (303, 401, 416, 422), (401, 353, 372, 416), (523, 411, 401, 303), (411, 367, 353, 401), (354, 402, 394, 342), (402, 313, 429, 394), (1183, 1200, 402, 354), (1200, 315, 313, 402), (937, 259, 424, 952), (42, 424, 259), (42, 259, 425), (937, 951, 425, 259), (849, 581, 426, 841), (798, 426, 581), (798, 581, 427), (849, 842, 427, 581), (444, 449, 313, 315), (489, 494, 449, 444), (449, 457, 429, 313), (494, 503, 457, 449), (440, 450, 495, 485), (523, 303, 450, 440), (450, 435, 479, 495), (303, 422, 435, 450), (436, 451, 543, 1203), (480, 496, 451, 436), (451, 464, 266, 543), (496, 510, 464, 451), (445, 448, 493, 490), (525, 314, 448, 445), (448, 472, 519, 493), (314, 264, 472, 448), (469, 462, 1198, 576), (516, 508, 462, 469), (431, 467, 428, 430), (475, 513, 467, 431), (940, 460, 269, 944), (899, 506, 460, 940), (456, 452, 564, 271), (502, 497, 452, 456), (452, 441, 317, 564), (497, 486, 441, 452), (460, 453, 275, 269), (506, 498, 453, 460), (453, 438, 319, 275), (498, 482, 438, 453), (433, 322, 321, 434), (477, 433, 434, 478), (1225, 1214, 1206, 267), (1226, 1215, 1214, 1225), (470, 1216, 1217, 517), (265, 1205, 1216, 470), (454, 461, 268, 569), (499, 507, 461, 454), (527, 404, 1494, 1501), (390, 268, 1488, 1493), (446, 472, 264, 526), (491, 519, 472, 446), (465, 431, 430, 423), (511, 475, 431, 465), (1222, 1218, 318, 1223), (1224, 1219, 1218, 1222), (443, 336, 488), (316, 336, 443), (469, 443, 488, 516), (576, 316, 443, 469), (468, 432, 524, 575), (515, 476, 432, 468), (1231, 1228, 1230, 1194), (1232, 1229, 1228, 1231), (1211, 473, 570, 1212), (1213, 520, 473, 1211), (463, 439, 522, 573), (509, 483, 439, 463), (464, 463, 573, 266), (510, 509, 463, 464), (439, 471, 577, 522), (483, 518, 471, 439), (1220, 1233, 1235, 1221), (1201, 1234, 1233, 1220), (852, 842, 1505, 1507), (887, 160, 1485, 1508), (447, 456, 271, 527), (492, 502, 456, 447), (438, 446, 526, 319), (482, 491, 446, 438), (466, 474, 263, 574), (512, 521, 474, 466), (474, 437, 320, 263), (521, 481, 437, 474), (473, 459, 270, 570), (520, 505, 459, 473), (459, 466, 574, 270), (505, 512, 466, 459), (437, 458, 572, 320), (481, 504, 458, 437), (458, 454, 569, 572), (504, 499, 454, 458), (457, 465, 423, 429), (503, 511, 465, 457), (1210, 442, 421, 1209), (1227, 487, 442, 1210), (442, 435, 422, 421), (487, 479, 435, 442), (455, 440, 485, 500), (571, 523, 440, 455), (366, 455, 500), (366, 571, 455), (676, 536, 494, 489), (536, 828, 503, 494), (485, 495, 541, 750), (495, 479, 829, 541), (632, 550, 496, 480), (550, 669, 510, 496), (490, 493, 554, 590), (493, 519, 610, 554), (771, 557, 351, 348), (557, 772, 360, 351), (661, 657, 508, 516), (611, 816, 513, 475), (900, 682, 506, 899), (933, 775, 344, 945), (811, 565, 497, 502), (565, 826, 486, 497), (682, 566, 498, 506), (566, 827, 482, 498), (579, 477, 478, 578), (1249, 1241, 1215, 1226), (517, 1217, 1243, 660), (582, 680, 507, 499), (888, 887, 1508, 1509), (588, 610, 519, 491), (737, 611, 475, 511), (1247, 1245, 1219, 1224), (330, 484, 633, 746), (484, 346, 1377, 633), (488, 336, 637, 656), (336, 330, 746, 637), (516, 488, 656, 661), (666, 607, 476, 515), (1255, 1254, 1229, 1232), (1240, 605, 520, 1213), (667, 668, 483, 509), (1177, 1190, 1455, 1453), (668, 671, 518, 483), (1221, 1235, 1257, 1246), (842, 584, 1502, 1505), (584, 811, 502, 492), (827, 588, 491, 482), (361, 501, 773, 774), (830, 693, 521, 512), (693, 825, 481, 521), (605, 694, 505, 520), (1248, 830, 512, 505), (825, 696, 504, 481), (696, 582, 499, 504), (828, 1253, 511, 503), (816, 738, 487, 1227), (738, 829, 479, 487), (775, 747, 359, 344), (500, 485, 750, 783), (747, 769, 514, 359), (769, 1377, 346, 514), (348, 366, 1389, 771), (366, 500, 783, 1389), (772, 773, 501, 360), (534, 535, 532, 839), (687, 535, 534), (679, 532, 535, 675), (529, 551, 623), (587, 551, 529), (529, 528, 544, 587), (623, 548, 528, 529), (528, 530, 677, 544), (548, 807, 530, 528), (530, 531, 678, 677), (807, 815, 531, 530), (531, 532, 679, 678), (815, 839, 532, 531), (537, 539, 698, 614), (615, 760, 539, 537), (843, 536, 676, 871), (873, 828, 536, 843), (749, 615, 537, 533), (533, 537, 614), (533, 538, 823, 749), (614, 686, 538, 533), (538, 534, 839, 823), (686, 687, 534, 538), (1258, 540, 697, 698), (760, 730, 540, 1258), (542, 540, 730, 751), (840, 697, 540, 542), (844, 541, 829, 886), (882, 750, 541, 844), (1325, 845, 551, 587), (855, 589, 551, 845), (545, 563, 758), (625, 563, 545), (846, 1265, 674, 869), (1337, 631, 1265, 846), (1261, 549, 1266, 1262), (1264, 1268, 549, 1261), (545, 546, 624, 625), (758, 700, 546, 545), (546, 547, 627, 624), (700, 806, 547, 546), (547, 548, 623, 627), (806, 807, 548, 547), (1326, 1279, 1419, 1425), (1274, 597, 971, 1414), (551, 553, 627, 623), (1273, 793, 553, 551), (553, 552, 624, 627), (793, 1275, 552, 553), (555, 556, 625, 624), (593, 752, 556, 555), (556, 561, 757, 625), (752, 794, 561, 556), (557, 558, 796, 772), (771, 801, 558, 557), (1280, 559, 619, 1281), (1282, 733, 559, 1280), (560, 559, 733, 756), (795, 619, 559, 560), (561, 560, 756, 757), (794, 795, 560, 561), (741, 739, 654, 628), (711, 655, 628, 654), (1285, 1283, 645), (739, 720, 604, 654), (720, 603, 1331, 604), (661, 634, 657), (865, 861, 634, 661), (663, 641, 662, 658), (662, 641, 643, 649), (653, 647, 649, 643), (653, 652, 648, 647), (716, 648, 652, 638), (817, 1291, 1290, 729), (1294, 1292, 768, 1384), (1364, 883, 768, 1292), (759, 707, 708, 562), (760, 562, 1295, 709), (562, 760, 615), (615, 759, 562), (758, 563, 626, 706), (757, 705, 626, 563), (625, 757, 563), (1358, 731, 1390), (822, 782, 1390, 731), (822, 808, 1397, 782), (881, 858, 612, 736), (824, 736, 612, 613), (824, 613, 614, 698), (1297, 709, 1295, 1296), (962, 872, 682, 900), (953, 954, 681, 683), (954, 925, 1271, 681), (1298, 1374, 775, 933), (934, 960, 620, 833), (926, 591, 1271, 925), (927, 684, 591, 926), (928, 685, 684, 927), (959, 928, 802, 818), (959, 818, 620, 960), (841, 884, 826, 565), (800, 567, 683, 681), (567, 800, 837), (847, 566, 682, 872), (885, 827, 566, 847), (614, 613, 568), (614, 568, 686), (613, 612, 568), (734, 568, 612), (568, 687, 686), (1303, 687, 568), (801, 771, 755, 1360), (784, 747, 1367, 1366), (792, 599, 594, 728), (1256, 1244, 1242, 1250), (492, 447, 1495, 1498), (851, 850, 580, 583), (852, 585, 427, 842), (855, 853, 586, 589), (798, 1404, 728, 594), (800, 681, 1271, 596), (793, 800, 596, 1275), (594, 595, 799, 798), (1319, 1326, 1425, 965), (1317, 1302, 1422, 1423), (598, 1320, 1321, 972), (835, 836, 622, 621), (1306, 718, 616, 1313), (718, 748, 618, 616), (617, 1304, 1307), (748, 833, 620, 618), (836, 1281, 619, 622), (858, 611, 737, 879), (740, 744, 630, 745), (745, 630, 715, 714), (628, 629, 743, 741), (655, 713, 629, 628), (629, 630, 744, 743), (713, 715, 630, 629), (854, 859, 1245, 1247), (864, 860, 717, 640), (1388, 860, 633, 1377), (1293, 638, 1339, 831), (1342, 862, 659, 1341), (634, 635, 1255, 657), (861, 862, 635, 634), (635, 1254, 1255), (716, 1285, 645, 648), (663, 636, 641), (643, 636, 639, 653), (636, 643, 641), (863, 848, 656, 637), (864, 863, 637, 746), (1338, 1339, 638, 652), (608, 609, 664, 650), (644, 645, 1283, 1330), (647, 648, 645, 644), (642, 644, 1330, 1329), (649, 647, 644, 642), (646, 642, 1329, 1340), (662, 649, 642, 646), (1338, 652, 653, 639), (1312, 651, 1284), (608, 650, 651, 1312), (848, 636, 663, 865), (609, 606, 665, 664), (857, 607, 666, 866), (662, 646, 659, 658), (659, 646, 1340, 1341), (786, 655, 711, 789), (1310, 1332, 601, 602), (1333, 1311, 1288, 856), (603, 601, 1332, 1331), (867, 868, 668, 667), (869, 867, 667, 669), (868, 673, 672, 870), (1350, 1346, 1345, 1354), (1354, 1345, 1268, 1264), (1353, 1348, 1349, 1352), (1352, 1349, 1347, 1351), (877, 850, 582, 696), (800, 793, 1273, 586), (837, 800, 586), (853, 588, 827, 885), (820, 819, 621, 622), (1335, 1299, 774, 773), (803, 754, 684, 685), (754, 592, 591, 684), (820, 803, 685, 819), (1372, 1253, 828, 873), (697, 688, 824, 698), (735, 736, 824, 688), (688, 697, 840), (840, 735, 688), (876, 874, 830, 1248), (875, 693, 830, 874), (692, 689, 721, 722), (1286, 719, 721, 689), (689, 692, 727), (690, 695, 727), (727, 692, 690), (727, 1286, 689), (723, 691, 601, 603), (695, 602, 601, 691), (727, 695, 691), (691, 723, 727), (878, 825, 693, 875), (856, 1355, 694, 605), (878, 877, 696, 825), (615, 749, 699, 759), (749, 823, 814, 699), (699, 700, 758, 759), (814, 806, 700, 699), (750, 1357, 838, 783), (709, 701, 730, 760), (1297, 1369, 701, 709), (701, 703, 751, 730), (1369, 1359, 703, 701), (704, 702, 732, 821), (756, 733, 702, 704), (702, 710, 1361, 732), (733, 1282, 710, 702), (1357, 750, 882, 1260), (704, 705, 757, 756), (821, 804, 705, 704), (804, 812, 626, 705), (812, 805, 1334, 626), (706, 707, 759, 758), (805, 813, 1356, 1334), (813, 1296, 1295, 1356), (616, 712, 788, 1313), (618, 742, 712, 616), (786, 809, 1336, 655), (714, 712, 742, 745), (810, 788, 712, 714), (817, 789, 711, 1291), (809, 791, 1363, 1336), (791, 810, 714, 1363), (721, 719, 725, 785), (720, 719, 1287, 603), (739, 725, 719, 720), (1368, 832, 722, 721), (743, 792, 728, 724), (1404, 1402, 724, 728), (725, 726, 1399, 785), (739, 741, 726, 725), (724, 726, 741, 743), (1402, 1399, 726, 724), (1375, 781, 1371, 1370), (1304, 617, 1314, 762), (1362, 1375, 1370), (618, 620, 818, 742), (622, 619, 795, 820), (886, 829, 738, 880), (881, 736, 735, 1373), (743, 744, 792), (599, 792, 744, 740), (600, 599, 740, 753), (802, 753, 740, 745), (818, 802, 745, 742), (1367, 747, 775, 1374), (754, 752, 593, 592), (803, 794, 752, 754), (1308, 766, 1309, 1305), (1309, 766, 765, 764), (1309, 764, 761, 763), (1309, 763, 767, 1378), (1385, 1380, 1379, 1400), (1400, 1379, 1382, 1401), (1403, 1383, 762, 1314), (1294, 1384, 1381, 1386), (1401, 1382, 1387, 1405), (1405, 1387, 1383, 1403), (1391, 1398, 780, 770), (780, 779, 778, 770), (778, 777, 776, 770), (1392, 1376, 770, 776), (796, 1335, 773, 772), (1406, 1393, 1394, 1407), (1371, 781, 1393, 1406), (1407, 1394, 1395, 1408), (1408, 1395, 1396, 1409), (1409, 1396, 1397, 808), (832, 1368, 787, 580), (797, 583, 580, 787), (790, 585, 583, 797), (798, 427, 585, 790), (795, 794, 803, 820), (798, 799, 834, 426), (814, 815, 807, 806), (823, 839, 815, 814), (811, 849, 841, 565), (811, 584, 842, 849), (535, 843, 871, 675), (687, 873, 843, 535), (1259, 844, 886, 840), (1260, 882, 844, 1259), (590, 554, 845, 1325), (610, 855, 845, 554), (550, 846, 869, 669), (632, 1337, 846, 550), (663, 658, 861, 865), (816, 611, 858, 881), (953, 683, 872, 962), (426, 834, 884, 841), (567, 847, 872, 683), (837, 885, 847, 567), (583, 585, 852, 851), (680, 582, 850, 851), (404, 356, 1491, 1494), (610, 588, 853, 855), (612, 858, 879, 734), (1263, 1267, 859, 854), (746, 633, 860, 864), (1365, 717, 860, 1388), (1254, 635, 862, 1342), (658, 659, 862, 861), (639, 636, 848, 863), (640, 639, 863, 864), (656, 848, 865, 661), (606, 857, 866, 665), (906, 907, 1516, 1515), (670, 673, 868, 867), (674, 670, 867, 869), (668, 868, 870, 671), (1246, 1257, 1348, 1353), (832, 580, 850, 877), (586, 853, 885, 837), (1303, 1372, 873, 687), (695, 690, 874, 876), (692, 875, 874, 690), (722, 878, 875, 692), (1288, 1289, 1355, 856), (722, 832, 877, 878), (840, 886, 880, 735), (816, 881, 1373, 738), (1180, 890, 949, 286), (834, 799, 954, 953), (254, 3, 897, 889), (1184, 290, 950, 913), (230, 286, 949, 905), (5, 66, 942, 1162), (410, 317, 944, 939), (177, 931, 915, 182), (24, 102, 922, 923), (305, 1093, 1092, 947), (174, 932, 916, 205), (1137, 1136, 983, 981), (160, 887, 938, 258), (118, 148, 917, 920), (1099, 903, 901, 1100), (106, 153, 957, 921), (184, 179, 931, 936), (774, 933, 945, 361), (21, 910, 893, 155), (145, 1086, 958, 150), (230, 905, 889, 252), (200, 930, 929, 201), (29, 937, 952, 256), (1145, 1143, 1118, 1120), (118, 920, 919, 8), (0, 105, 1059, 898), (257, 887, 888, 255), (1082, 1169, 948, 924), (1100, 901, 902, 1095), (182, 915, 916, 181), (29, 276, 951, 937), (753, 927, 926, 600), (835, 621, 960, 934), (892, 961, 956, 157), (1066, 895, 914, 1074), (896, 14, 943, 961), (425, 951, 896, 6), (228, 1061, 1060, 908), (148, 150, 958, 917), (8, 919, 938, 260), (441, 940, 944, 317), (1169, 0, 898, 948), (3, 273, 935, 897), (290, 171, 903, 950), (6, 896, 961, 892), (94, 930, 914, 207), (1240, 1333, 1518, 1517), (153, 305, 947, 957), (1127, 1106, 1105, 1125), (802, 928, 927, 753), (164, 955, 904, 169), (201, 929, 936, 204), (268, 461, 1496, 1488), (799, 595, 925, 954), (172, 1098, 1097, 902), (826, 900, 899, 486), (24, 923, 908, 229), (365, 410, 939, 946), (238, 906, 918, 1163), (273, 157, 956, 935), (21, 219, 909, 910), (66, 361, 945, 942), (1328, 1315, 968, 969), (819, 685, 928, 959), (834, 953, 962, 884), (87, 240, 911, 894), (38, 87, 894, 893), (884, 962, 900, 826), (1121, 941, 909, 219), (1299, 1298, 933, 774), (6, 892, 891, 41), (486, 899, 940, 441), (41, 891, 912, 245), (819, 959, 960, 621), (14, 365, 946, 943), (1415, 967, 964, 963), (963, 964, 975), (1322, 966, 970, 1269), (966, 967, 1415, 970), (973, 974, 1427, 1323), (974, 977, 976, 1427), (1279, 1278, 1418, 1419), (1276, 1274, 1414, 1416), (1327, 1272, 1270, 1426), (1302, 1300, 1420, 1422), (1316, 1318, 1424, 1324), (1278, 1277, 1417, 1418), (1410, 1328, 969, 1428), (1301, 1411, 1429, 1421), (597, 1327, 1426, 971), (980, 985, 984, 979), (1439, 1437, 982, 1438), (988, 1155, 1437, 1439), (1445, 1152, 1444), (982, 1445, 1444, 1438), (979, 984, 992, 1446), (1132, 1160, 1442, 1433), (1140, 1141, 1440, 987), (1135, 288, 990, 1436), (1129, 1130, 1431, 1430), (1161, 1413, 1447, 1443), (1142, 1138, 1156, 1441), (1133, 1132, 1433, 1434), (1136, 1135, 1436, 983), (1131, 1134, 1435, 1432), (993, 995, 996, 994), (1000, 999, 997, 998), (1251, 1343, 1463, 1466), (1101, 1178, 1454, 1448), (1103, 1102, 1449, 1450), (1238, 1252, 1467, 1461), (1236, 1239, 1462, 1458), (1237, 1459, 1480, 1472), (1474, 1473, 1007, 1008), (1002, 1001, 1005, 1006), (1456, 1191, 1470, 1478), (1104, 1451, 1476, 1468), (1460, 1464, 1482, 1481), (1465, 1344, 1475, 1483), (1452, 1457, 1479, 1477), (335, 173, 1469, 1471), (1508, 1485, 1484, 1509), (1485, 1490, 1489, 1484), (1484, 1489, 1491, 1486), (1490, 1493, 1492, 1489), (1493, 1488, 1487, 1492), (1489, 1492, 1494, 1491), (1492, 1487, 1501, 1494), (1497, 1495, 1501, 1487), (1500, 1498, 1495, 1497), (1496, 1497, 1487, 1488), (1499, 1500, 1497, 1496), (1504, 1502, 1498, 1500), (1503, 1504, 1500, 1499), (1506, 1507, 1504, 1503), (1504, 1507, 1505, 1502), (1484, 1486, 1510, 1509), (680, 851, 1506, 1503), (160, 338, 1490, 1485), (507, 680, 1503, 1499), (851, 852, 1507, 1506), (1517, 1518, 1514, 1513), (1511, 1512, 1515, 1516), (907, 233, 1511, 1516), (856, 605, 1513, 1514), (605, 1240, 1517, 1513), (1333, 856, 1514, 1518), (235, 906, 1515, 1512), (233, 235, 1512, 1511), (1528, 1530, 1529, 1527), (1530, 1532, 1531, 1529), (1532, 1520, 1519, 1531), (1521, 1522, 1519, 1520), (1523, 1524, 1522, 1521), (1526, 1525, 1524, 1523), (1150, 1187, 1530, 1528), (579, 578, 1525, 1526), (321, 1204, 1531, 1519), (477, 579, 1526, 1523), (1207, 322, 1520, 1532), (433, 477, 1523, 1521), (578, 478, 1524, 1525), (1187, 1207, 1532, 1530), (434, 321, 1519, 1522), (478, 434, 1522, 1524), (322, 433, 1521, 1520), (1148, 1150, 1528, 1527), (1186, 1148, 1527, 1529), (1204, 1186, 1529, 1531), (1533, 1554, 1563, 1543), (1608, 1611, 1564, 1553), (1588, 1553, 1564, 1617), (1534, 1544, 1565, 1555), (1535, 1555, 1565, 1545), (1589, 1618, 1566, 1556), (1574, 1556, 1566, 1576), (1536, 1546, 1567, 1557), (1537, 1557, 1567, 1547), (1575, 1577, 1568, 1558), (1604, 1558, 1568, 1602), (1538, 1548, 1569, 1559), (1539, 1559, 1569, 1549), (1603, 1601, 1570, 1560), (1610, 1560, 1570, 1596), (1540, 1550, 1571, 1561), (1541, 1561, 1571, 1551), (1609, 1597, 1572, 1562), (1542, 1552, 1563, 1554), (1607, 1562, 1572, 1612), (1576, 1566, 1573, 1578), (1577, 1578, 1573, 1568), (1618, 1615, 1573, 1566), (1617, 1564, 1573, 1615), (1611, 1587, 1573, 1564), (1612, 1572, 1573, 1587), (1597, 1580, 1573, 1572), (1596, 1570, 1573, 1580), (1601, 1591, 1573, 1570), (1602, 1568, 1573, 1591), (1586, 1608, 1614, 1619), (1581, 1609, 1583, 1598), (1562, 1607, 1613, 1621), (1608, 1553, 1624, 1614), (1589, 1556, 1623, 1593), (1607, 1586, 1619, 1613), (1575, 1558, 1595, 1584), (1610, 1581, 1598, 1582), (1603, 1560, 1594, 1606), (1574, 1579, 1599, 1585), (1536, 1574, 1576, 1546), (1537, 1547, 1577, 1575), (1546, 1576, 1578, 1567), (1547, 1567, 1578, 1577), (1536, 1557, 1579, 1574), (1537, 1575, 1579, 1557), (1551, 1571, 1580, 1597), (1539, 1603, 1590, 1559), (1548, 1602, 1591, 1569), (1614, 1624, 1622, 1619), (1539, 1549, 1601, 1603), (1543, 1563, 1587, 1611), (1550, 1596, 1580, 1571), (1541, 1609, 1581, 1561), (1538, 1559, 1590, 1604), (1549, 1569, 1591, 1601), (1538, 1604, 1602, 1548), (1540, 1561, 1581, 1610), (1542, 1607, 1612, 1552), (1541, 1551, 1597, 1609), (1613, 1619, 1622, 1621), (1620, 1600, 1622, 1624), (1540, 1610, 1596, 1550), (1533, 1608, 1586, 1554), (1542, 1554, 1586, 1607), (1533, 1543, 1611, 1608), (1535, 1589, 1616, 1555), (1535, 1545, 1618, 1589), (1552, 1612, 1587, 1563), (1584, 1595, 1622, 1599), (1544, 1617, 1615, 1565), (1579, 1575, 1584, 1599), (1545, 1565, 1615, 1618), (1534, 1588, 1617, 1544), (1534, 1555, 1616, 1588), (1585, 1599, 1622, 1623), (1582, 1598, 1622, 1594), (1583, 1621, 1622, 1598), (1605, 1592, 1622, 1595), (1560, 1610, 1582, 1594), (1606, 1594, 1622, 1592), (1593, 1623, 1622, 1600), (1558, 1604, 1605, 1595), (1556, 1574, 1585, 1623), (1553, 1588, 1620, 1624), (1588, 1616, 1600, 1620), (1590, 1603, 1606, 1592), (1616, 1589, 1593, 1600), (1604, 1590, 1592, 1605), (1609, 1562, 1621, 1583), (1700, 1646, 1655, 1683), (1625, 1635, 1656, 1645), (1626, 1645, 1656, 1636), (1699, 1682, 1657, 1647), (1705, 1647, 1657, 1676), (1627, 1637, 1658, 1648), (1628, 1648, 1658, 1638), (1706, 1677, 1659, 1649), (1666, 1649, 1659, 1668), (1629, 1639, 1660, 1650), (1630, 1650, 1660, 1640), (1667, 1669, 1661, 1651), (1687, 1651, 1661, 1685), (1631, 1641, 1662, 1652), (1632, 1652, 1662, 1642), (1686, 1684, 1663, 1653), (1701, 1653, 1663, 1680), (1633, 1643, 1664, 1654), (1702, 1681, 1655, 1646), (1634, 1654, 1664, 1644), (1677, 1712, 1665, 1659), (1668, 1659, 1665, 1670), (1676, 1657, 1665, 1712), (1682, 1710, 1665, 1657), (1683, 1655, 1665, 1710), (1681, 1704, 1665, 1655), (1680, 1663, 1665, 1704), (1684, 1696, 1665, 1663), (1685, 1661, 1665, 1696), (1669, 1670, 1665, 1661), (1647, 1705, 1678, 1714), (1701, 1703, 1679, 1689), (1705, 1711, 1690, 1678), (1649, 1666, 1708, 1694), (1651, 1687, 1673, 1693), (1653, 1701, 1689, 1716), (1671, 1667, 1707, 1675), (1702, 1646, 1713, 1688), (1711, 1706, 1698, 1690), (1700, 1709, 1697, 1691), (1629, 1666, 1668, 1639), (1630, 1640, 1669, 1667), (1639, 1668, 1670, 1660), (1640, 1660, 1670, 1669), (1629, 1650, 1671, 1666), (1630, 1667, 1671, 1650), (1635, 1683, 1710, 1656), (1642, 1662, 1696, 1684), (1641, 1685, 1696, 1662), (1633, 1701, 1680, 1643), (1631, 1687, 1685, 1641), (1643, 1680, 1704, 1664), (1646, 1700, 1691, 1713), (1691, 1697, 1715, 1713), (1632, 1686, 1695, 1652), (1632, 1642, 1684, 1686), (1627, 1648, 1711, 1705), (1631, 1652, 1695, 1687), (1625, 1645, 1709, 1700), (1707, 1693, 1715, 1675), (1634, 1702, 1703, 1654), (1644, 1664, 1704, 1681), (1633, 1654, 1703, 1701), (1634, 1644, 1681, 1702), (1638, 1658, 1712, 1677), (1626, 1699, 1709, 1645), (1636, 1656, 1710, 1682), (1625, 1700, 1683, 1635), (1689, 1679, 1715, 1716), (1626, 1636, 1682, 1699), (1628, 1706, 1711, 1648), (1678, 1690, 1715, 1714), (1673, 1672, 1715, 1693), (1627, 1705, 1676, 1637), (1628, 1638, 1677, 1706), (1637, 1676, 1712, 1658), (1708, 1675, 1715, 1694), (1703, 1702, 1688, 1679), (1688, 1713, 1715, 1679), (1692, 1714, 1715, 1697), (1674, 1716, 1715, 1672), (1698, 1694, 1715, 1690), (1687, 1695, 1672, 1673), (1695, 1686, 1674, 1672), (1686, 1653, 1716, 1674), (1666, 1671, 1675, 1708), (1709, 1699, 1692, 1697), (1667, 1651, 1693, 1707), (1706, 1649, 1694, 1698), (1699, 1647, 1714, 1692), (1717, 1738, 1747, 1727), (1717, 1727, 1748, 1737), (1718, 1737, 1748, 1728), (1718, 1728, 1749, 1739), (1719, 1739, 1749, 1729), (1719, 1729, 1750, 1740), (1720, 1740, 1750, 1730), (1720, 1730, 1751, 1741), (1721, 1741, 1751, 1731), (1721, 1731, 1752, 1742), (1722, 1742, 1752, 1732), (1722, 1732, 1753, 1743), (1723, 1743, 1753, 1733), (1723, 1733, 1754, 1744), (1724, 1744, 1754, 1734), (1724, 1734, 1755, 1745), (1725, 1745, 1755, 1735), (1725, 1735, 1756, 1746), (1726, 1736, 1747, 1738), (1726, 1746, 1756, 1736), (1785, 1784, 1757, 1786), (1787, 1786, 1757, 1788), (1783, 1782, 1757, 1784), (1781, 1780, 1757, 1782), (1778, 1779, 1757, 1780), (1797, 1796, 1757, 1779), (1795, 1794, 1757, 1796), (1793, 1792, 1757, 1794), (1791, 1790, 1757, 1792), (1789, 1788, 1757, 1790), (1772, 1818, 1829, 1822), (1819, 1817, 1809, 1830), (1817, 1776, 1821, 1809), (1825, 1823, 1831, 1833), (1764, 1799, 1805, 1826), (1800, 1768, 1813, 1808), (1798, 1800, 1808, 1820), (1818, 1819, 1830, 1829), (1803, 1760, 1827, 1806), (1768, 1815, 1811, 1813), (1765, 1766, 1798, 1799), (1767, 1800, 1798, 1766), (1777, 1759, 1804, 1802), (1769, 1770, 1816, 1815), (1775, 1817, 1819, 1774), (1771, 1814, 1816, 1770), (1809, 1821, 1828, 1830), (1773, 1774, 1819, 1818), (1758, 1803, 1804, 1759), (1829, 1830, 1828, 1822), (1763, 1823, 1825, 1762), (1761, 1762, 1825, 1824), (1807, 1801, 1828, 1821), (1812, 1822, 1828, 1810), (1806, 1827, 1828, 1801), (1832, 1833, 1828, 1827), (1831, 1826, 1828, 1833), (1805, 1820, 1828, 1826), (1808, 1813, 1828, 1820), (1811, 1810, 1828, 1813), (1799, 1798, 1820, 1805), (1824, 1825, 1833, 1832), (1823, 1764, 1826, 1831), (1760, 1824, 1832, 1827), (1816, 1814, 1812, 1810), (1804, 1803, 1806, 1801), (1776, 1802, 1807, 1821), (1815, 1816, 1810, 1811), (1802, 1804, 1801, 1807), (1814, 1772, 1822, 1812), (1891, 1855, 1864, 1881), (1834, 1844, 1865, 1854), (1835, 1854, 1865, 1845), (1892, 1882, 1866, 1856), (1890, 1856, 1866, 1888), (1836, 1846, 1867, 1857), (1837, 1857, 1867, 1847), (1889, 1887, 1868, 1858), (1875, 1858, 1868, 1877), (1838, 1848, 1869, 1859), (1839, 1859, 1869, 1849), (1876, 1878, 1870, 1860), (1946, 1860, 1870, 1944), (1840, 1850, 1871, 1861), (1841, 1861, 1871, 1851), (1945, 1943, 1872, 1862), (1893, 1862, 1872, 1895), (1842, 1852, 1873, 1863), (1894, 1896, 1864, 1855), (1843, 1863, 1873, 1853), (1887, 1884, 1874, 1868), (1877, 1868, 1874, 1879), (1888, 1866, 1874, 1884), (1882, 1885, 1874, 1866), (1881, 1864, 1874, 1885), (1896, 1897, 1874, 1864), (1895, 1872, 1874, 1897), (1943, 1926, 1874, 1872), (1944, 1870, 1874, 1926), (1878, 1879, 1874, 1870), (1891, 1886, 1975, 1978), (1946, 1925, 1983, 1985), (1858, 1875, 1971, 1967), (1860, 1946, 1985, 1968), (1862, 1893, 1980, 1969), (1880, 1876, 1972, 1973), (1893, 1898, 1982, 1980), (1894, 1855, 1965, 1981), (1883, 1889, 1976, 1974), (1890, 1883, 1974, 1977), (1838, 1875, 1877, 1848), (1839, 1849, 1878, 1876), (1848, 1877, 1879, 1869), (1849, 1869, 1879, 1878), (1838, 1859, 1880, 1875), (1839, 1876, 1880, 1859), (1835, 1892, 1886, 1854), (1837, 1847, 1887, 1889), (1836, 1857, 1883, 1890), (1845, 1865, 1885, 1882), (1846, 1888, 1884, 1867), (1834, 1854, 1886, 1891), (1836, 1890, 1888, 1846), (1834, 1891, 1881, 1844), (1847, 1867, 1884, 1887), (1835, 1845, 1882, 1892), (1837, 1889, 1883, 1857), (1844, 1881, 1885, 1865), (1842, 1893, 1895, 1852), (1843, 1853, 1896, 1894), (1853, 1873, 1897, 1896), (1852, 1895, 1897, 1873), (1842, 1863, 1898, 1893), (1843, 1894, 1898, 1863), (1840, 1861, 1925, 1946), (1954, 1939, 1905, 1949), (1935, 1913, 1906, 1940), (1851, 1871, 1926, 1943), (1936, 1940, 1906, 1914), (1850, 1944, 1926, 1871), (1841, 1851, 1943, 1945), (1956, 1951, 1905, 1939), (1901, 1941, 1927, 1919), (1934, 1942, 1928, 1924), (1841, 1945, 1925, 1861), (1840, 1946, 1944, 1850), (1918, 1929, 1916, 1904), (1955, 1930, 1915, 1952), (1953, 1950, 1927, 1941), (1917, 1903, 1916, 1929), (1933, 1923, 1928, 1942), (1902, 1920, 1948, 1899), (1964, 1899, 1948, 1962), (1907, 1921, 1947, 1900), (1908, 1900, 1947, 1922), (1963, 1961, 1931, 1909), (1957, 1909, 1931, 1959), (1937, 1911, 1932, 1910), (1958, 1960, 1915, 1930), (1938, 1910, 1932, 1912), (1933, 1901, 1919, 1923), (1934, 1924, 1920, 1902), (1936, 1914, 1950, 1953), (1935, 1954, 1949, 1913), (1917, 1955, 1952, 1903), (1918, 1904, 1951, 1956), (1937, 1957, 1959, 1911), (1938, 1912, 1960, 1958), (1908, 1922, 1961, 1963), (1907, 1964, 1962, 1921), (1985, 1983, 1970, 1968), (1984, 1969, 1970, 1983), (1980, 1982, 1970, 1969), (1981, 1965, 1970, 1982), (1978, 1975, 1970, 1965), (1979, 1966, 1970, 1975), (1977, 1974, 1970, 1966), (1976, 1967, 1970, 1974), (1971, 1973, 1970, 1967), (1972, 1968, 1970, 1973), (1925, 1945, 1984, 1983), (1856, 1890, 1977, 1966), (1855, 1891, 1978, 1965), (1945, 1862, 1969, 1984), (1875, 1880, 1973, 1971), (1876, 1860, 1968, 1972), (1889, 1858, 1967, 1976), (1886, 1892, 1979, 1975), (1892, 1856, 1966, 1979), (1898, 1894, 1981, 1982)])
me_cube_001.polygons.foreach_set('use_smooth', [True] * 1474)
me_cube_001.polygons.foreach_set('material_index', [0, 0, 0, 0, 0, 0, 0, 0, 0, 0, 0, 0, 0, 0, 0, 0, 0, 0, 0, 0, 0, 0, 0, 0, 0, 0, 0, 0, 0, 0, 0, 0, 0, 0, 0, 0, 0, 0, 0, 0, 0, 0, 0, 0, 0, 0, 0, 0, 0, 0, 0, 0, 0, 0, 0, 0, 0, 0, 0, 0, 0, 0, 0, 0, 0, 0, 0, 0, 0, 0, 0, 0, 0, 0, 0, 0, 0, 0, 0, 0, 0, 0, 0, 0, 0, 0, 0, 0, 0, 0, 0, 0, 0, 0, 0, 0, 0, 0, 0, 0, 0, 0, 0, 0, 0, 0, 0, 0, 0, 0, 0, 0, 0, 0, 0, 0, 0, 0, 0, 0, 0, 0, 0, 0, 0, 0, 0, 0, 0, 0, 0, 0, 0, 0, 0, 0, 0, 0, 0, 0, 0, 0, 0, 0, 1, 0, 1, 0, 0, 0, 0, 0, 0, 0, 0, 0, 0, 0, 0, 0, 0, 0, 0, 0, 0, 0, 0, 0, 0, 0, 0, 0, 0, 0, 0, 0, 1, 0, 0, 0, 0, 0, 0, 0, 0, 0, 0, 0, 0, 0, 0, 0, 0, 0, 0, 0, 0, 0, 0, 0, 0, 0, 0, 0, 0, 0, 0, 0, 0, 0, 0, 0, 0, 0, 0, 0, 0, 0, 0, 0, 0, 0, 0, 0, 1, 0, 0, 0, 0, 0, 0, 0, 0, 0, 0, 0, 0, 0, 0, 0, 0, 0, 0, 0, 0, 0, 0, 0, 0, 0, 0, 0, 0, 0, 0, 0, 0, 0, 0, 0, 0, 0, 0, 0, 0, 0, 0, 0, 0, 0, 0, 0, 0, 0, 0, 0, 0, 0, 0, 0, 0, 0, 0, 0, 0, 0, 0, 0, 0, 0, 0, 1, 1, 1, 1, 1, 1, 1, 1, 1, 1, 1, 1, 1, 1, 1, 1, 1, 1, 1, 0, 1, 1, 1, 1, 1, 1, 1, 1, 1, 1, 1, 1, 1, 1, 2, 1, 1, 1, 1, 1, 1, 1, 1, 1, 1, 1, 1, 1, 1, 1, 2, 2, 1, 1, 1, 1, 1, 1, 0, 0, 0, 0, 0, 0, 0, 0, 0, 0, 0, 0, 0, 0, 0, 0, 0, 0, 0, 0, 0, 0, 0, 0, 0, 0, 0, 0, 0, 0, 0, 0, 0, 0, 0, 0, 0, 0, 0, 0, 0, 0, 0, 0, 0, 0, 0, 0, 0, 0, 2, 2, 1, 0, 0, 0, 0, 0, 0, 0, 0, 0, 0, 0, 0, 0, 0, 0, 0, 0, 0, 0, 0, 0, 0, 0, 2, 2, 2, 2, 0, 0, 0, 0, 0, 0, 0, 0, 0, 0, 0, 0, 0, 0, 0, 0, 0, 0, 0, 0, 0, 0, 0, 0, 0, 0, 0, 0, 0, 0, 0, 0, 2, 2, 2, 2, 0, 0, 0, 0, 0, 0, 0, 0, 0, 0, 0, 0, 0, 0, 0, 0, 0, 0, 0, 0, 0, 0, 0, 0, 2, 2, 0, 0, 0, 0, 0, 0, 0, 0, 0, 0, 0, 0, 0, 0, 0, 0, 0, 0, 0, 0, 0, 0, 0, 0, 0, 0, 0, 0, 0, 0, 0, 0, 0, 0, 0, 0, 0, 0, 0, 0, 0, 0, 0, 0, 0, 0, 0, 0, 0, 0, 1, 1, 1, 1, 1, 1, 2, 2, 1, 1, 1, 1, 1, 1, 1, 1, 1, 1, 1, 1, 1, 1, 0, 2, 1, 1, 1, 1, 1, 1, 1, 1, 1, 1, 1, 3, 1, 1, 0, 1, 1, 1, 1, 1, 1, 1, 1, 1, 1, 1, 1, 1, 1, 1, 1, 1, 1, 1, 0, 0, 0, 0, 0, 0, 0, 0, 0, 0, 0, 0, 0, 0, 0, 0, 0, 0, 0, 0, 0, 0, 0, 0, 0, 0, 0, 0, 0, 0, 0, 0, 0, 0, 0, 0, 0, 0, 0, 0, 0, 0, 0, 0, 0, 0, 0, 0, 0, 0, 0, 0, 0, 0, 0, 0, 0, 0, 0, 0, 0, 0, 0, 0, 0, 0, 1, 0, 0, 0, 0, 0, 0, 0, 0, 0, 0, 0, 0, 0, 0, 0, 0, 0, 0, 0, 0, 0, 0, 0, 0, 0, 0, 0, 0, 0, 0, 0, 0, 0, 0, 0, 0, 0, 0, 0, 0, 0, 0, 0, 0, 0, 0, 0, 1, 0, 0, 0, 0, 0, 0, 0, 0, 0, 0, 0, 0, 0, 0, 0, 0, 0, 0, 0, 0, 0, 0, 0, 0, 0, 0, 0, 0, 0, 1, 0, 1, 0, 0, 0, 0, 0, 0, 0, 0, 0, 0, 0, 0, 0, 0, 0, 0, 0, 0, 0, 0, 0, 0, 0, 0, 0, 0, 0, 0, 0, 0, 0, 0, 0, 0, 0, 0, 0, 0, 0, 0, 0, 0, 0, 0, 0, 0, 0, 0, 0, 0, 0, 0, 0, 0, 0, 0, 0, 0, 0, 0, 0, 0, 0, 0, 0, 0, 0, 0, 0, 0, 0, 0, 0, 0, 0, 0, 0, 0, 0, 0, 0, 0, 0, 0, 0, 0, 0, 0, 0, 0, 0, 0, 0, 0, 0, 0, 0, 0, 0, 0, 0, 0, 0, 0, 0, 0, 0, 0, 0, 0, 0, 0, 0, 0, 0, 0, 0, 0, 0, 0, 0, 0, 0, 0, 0, 0, 0, 0, 0, 0, 0, 0, 0, 0, 0, 0, 0, 0, 0, 0, 0, 0, 0, 0, 0, 0, 0, 0, 0, 0, 2, 2, 0, 0, 0, 0, 0, 0, 0, 0, 0, 0, 0, 2, 0, 0, 0, 0, 0, 0, 0, 0, 0, 0, 4, 0, 0, 0, 0, 0, 0, 0, 0, 0, 0, 0, 0, 0, 0, 2, 0, 0, 0, 2, 0, 0, 0, 0, 0, 0, 0, 0, 0, 0, 0, 0, 1, 0, 0, 2, 0, 0, 0, 0, 0, 0, 0, 0, 0, 0, 0, 0, 0, 0, 0, 0, 0, 0, 0, 0, 0, 0, 0, 0, 0, 4, 0, 0, 0, 0, 0, 0, 0, 0, 1, 0, 0, 0, 0, 0, 1, 0, 0, 0, 0, 0, 0, 0, 0, 0, 0, 0, 0, 1, 2, 2, 2, 2, 2, 2, 0, 0, 0, 0, 0, 0, 0, 0, 0, 2, 2, 2, 2, 2, 2, 0, 0, 0, 0, 0, 0, 0, 0, 0, 1, 1, 3, 1, 3, 1, 3, 3, 3, 3, 0, 3, 1, 0, 1, 1, 2, 2, 2, 2, 2, 2, 2, 2, 2, 2, 2, 2, 2, 2, 2, 2, 0, 1, 1, 0, 4, 4, 4, 4, 4, 4, 4, 4, 3, 3, 3, 3, 3, 3, 3, 3, 3, 3, 3, 3, 3, 3, 3, 3, 3, 3, 3, 3, 5, 5, 5, 5, 5, 5, 5, 5, 5, 5, 5, 5, 5, 5, 5, 5, 5, 5, 5, 5, 5, 5, 5, 5, 5, 5, 5, 5, 5, 5, 5, 5, 5, 5, 5, 5, 5, 5, 5, 5, 5, 5, 5, 5, 5, 5, 5, 5, 5, 6, 5, 5, 5, 5, 5, 5, 5, 5, 5, 5, 6, 6, 5, 5, 5, 5, 5, 5, 5, 6, 5, 5, 5, 5, 5, 6, 6, 6, 6, 5, 6, 6, 5, 5, 5, 5, 5, 5, 5, 5, 7, 7, 7, 7, 7, 7, 7, 7, 7, 7, 7, 7, 7, 7, 7, 7, 7, 7, 7, 7, 7, 7, 7, 7, 7, 7, 7, 7, 7, 7, 7, 7, 7, 7, 7, 7, 7, 7, 7, 7, 7, 7, 7, 7, 7, 7, 7, 7, 7, 7, 7, 7, 7, 8, 7, 7, 7, 7, 7, 8, 7, 7, 7, 7, 7, 7, 7, 7, 8, 7, 7, 8, 8, 7, 7, 7, 8, 7, 8, 8, 8, 8, 7, 7, 7, 7, 7, 7, 7, 7, 9, 9, 9, 9, 9, 9, 9, 9, 9, 9, 9, 9, 9, 9, 9, 9, 9, 9, 9, 9, 9, 9, 9, 9, 9, 9, 9, 9, 9, 9, 10, 10, 10, 10, 10, 10, 10, 10, 10, 10, 9, 9, 9, 9, 9, 9, 10, 9, 9, 10, 9, 9, 10, 10, 10, 10, 10, 10, 10, 10, 10, 10, 10, 10, 10, 10, 10, 10, 10, 10, 11, 11, 11, 11, 11, 11, 11, 11, 11, 11, 11, 11, 11, 11, 11, 11, 11, 11, 11, 11, 11, 11, 11, 11, 11, 11, 11, 11, 11, 11, 11, 11, 11, 11, 11, 11, 11, 11, 11, 11, 11, 11, 11, 11, 11, 11, 11, 11, 11, 11, 11, 11, 11, 11, 11, 11, 11, 11, 11, 11, 11, 11, 11, 11, 11, 11, 11, 11, 11, 11, 11, 11, 11, 11, 11, 11, 11, 11, 11, 11, 11, 11, 11, 11, 11, 11, 11, 11, 11, 11, 11, 11, 11, 11, 11, 11, 11, 11, 11, 11, 12, 12, 12, 12, 12, 12, 12, 12, 12, 12, 11, 11, 11, 11, 11, 11, 11, 11, 11, 11])
me_cube_001.materials.append(mat_material)
me_cube_001.materials.append(mat_material_003)
me_cube_001.materials.append(mat_material_004)
me_cube_001.materials.append(mat_material_009)
me_cube_001.materials.append(mat_material_021)
me_cube_001.materials.append(mat_material_019)
me_cube_001.materials.append(mat_material_020)
me_cube_001.materials.append(mat_material_017)
me_cube_001.materials.append(mat_material_018)
me_cube_001.materials.append(mat_material_012)
me_cube_001.materials.append(mat_material_013)
me_cube_001.materials.append(mat_material_015)
me_cube_001.materials.append(mat_material_016)
me_cube_001.use_remesh_preserve_volume = False
me_cube_001.use_remesh_preserve_attributes = False
me_cube_001.use_mirror_vertex_groups = False
me_cube_001.update()

# ---- objects
ob_car_red = bpy.data.objects.new('Car_Red', me_cube_001)

# ---- transforms, parenting, visibility, modifiers, constraints
ob_car_red.location = (0.0, 0.0, 0.0)
ob_car_red.rotation_euler = (0.0, 0.0, -3.142)
ob_car_red.lock_rotations_4d = False
ob_car_red.empty_display_type = 'ARROWS'
ob_car_red.color = (0.0, 0.0, 0.0, 1.0)
ob_car_red.show_axis = True
ob_car_red.lineart.crease_threshold = 0.0
_m = ob_car_red.modifiers.new('EdgeSplit', 'EDGE_SPLIT')

# ---- collection membership
col_collection_1.objects.link(ob_car_red)

# ---- scene / render settings (as saved in the file)
scene.frame_start = 1; scene.frame_end = 250; scene.frame_set(1)
scene.render.engine = 'BLENDER_EEVEE_NEXT'
scene.render.image_settings.color_mode = 'RGB'
scene.render.image_settings.compression = 90
scene.render.resolution_percentage = 50
scene.render.dither_intensity = 0.0
scene.cycles.use_denoising = False
scene.cycles.samples = 10
scene.cycles.sampling_pattern = 'TABULATED_SOBOL'
scene.cycles.light_sampling_threshold = 0.0
scene.cycles.use_adaptive_sampling = False
scene.cycles.use_light_tree = False
scene.cycles.blur_glossy = 0.0
scene.cycles.volume_bounces = 1
scene.cycles.pixel_filter_type = 'GAUSSIAN'
scene.cycles.sample_clamp_indirect = 0.0
scene.view_settings.view_transform = 'Standard'
bpy.context.view_layer.update()

# ---- added for rendering (the .blend has no active camera and no usable light): camera, sun
cam_auto = bpy.data.cameras.new('AutoCamera')
cam_auto.lens = 50.0
cam_auto.sensor_width = 36.0
cam_auto.clip_end = 1000.0
ob_auto_camera = bpy.data.objects.new('AutoCamera', cam_auto)
scene.collection.objects.link(ob_auto_camera)
ob_auto_camera.location = (10.3115, -12.3707, 9.06328)
ob_auto_camera.rotation_euler = (1.09748, -7.21219e-08, 0.694738)
scene.camera = ob_auto_camera
light_auto_sun = bpy.data.lights.new('AutoSun', 'SUN')
light_auto_sun.energy = 3.0
light_auto_sun.angle = 0.0523599
ob_auto_sun = bpy.data.objects.new('AutoSun', light_auto_sun)
scene.collection.objects.link(ob_auto_sun)
ob_auto_sun.rotation_euler = (0.872665, 0.174533, 0.523599)
bpy.context.view_layer.update()
